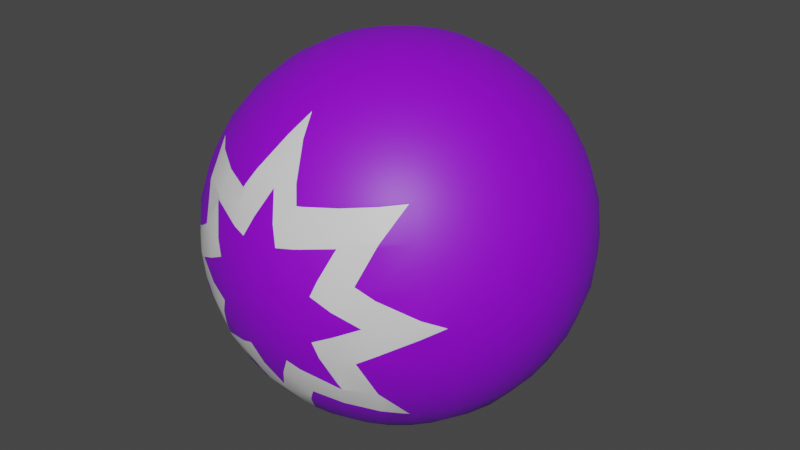 # Source: damagePU.blend  (saved by Blender 2.91.10; exported with 4.5.12 LTS)
import bpy
from mathutils import Matrix  # noqa: F401  (used for matrix-valued properties, if any)

bpy.ops.wm.read_factory_settings(use_empty=True)
scene = bpy.context.scene
scene.name = 'Scene'

# ---- collections
col_collection = bpy.data.collections.new('Collection'); scene.collection.children.link(col_collection)

# ---- materials (node trees are filled in below, after node groups)
mat_material_001 = bpy.data.materials.new('Material.001')
mat_material_001.use_transparent_shadow = False
mat_material_002 = bpy.data.materials.new('Material.002')
mat_material_002.use_transparent_shadow = False

# ---- material node trees
mat_material_001.use_nodes = True; mat_material_001.node_tree.nodes.clear()
_N = mat_material_001.node_tree.nodes; _L = mat_material_001.node_tree.links
n0 = _N.new('ShaderNodeOutputMaterial'); n0.name = 'Material Output'; n0.location = (300, 300)
n1 = _N.new('ShaderNodeBsdfPrincipled'); n1.name = 'Principled BSDF'; n1.location = (10, 300)
n1.distribution = 'GGX'
n1.subsurface_method = 'BURLEY'
n1.inputs[0].default_value = (0.2801, 0.0, 0.8, 1.0)
n1.inputs[3].default_value = 1.45
n1.inputs[27].default_value = (0.0, 0.0, 0.0, 1.0)
n1.inputs[28].default_value = 1.0
_L.new(n1.outputs[0], n0.inputs[0])
n0.is_active_output = True
mat_material_002.use_nodes = True; mat_material_002.node_tree.nodes.clear()
_N = mat_material_002.node_tree.nodes; _L = mat_material_002.node_tree.links
n0 = _N.new('ShaderNodeOutputMaterial'); n0.name = 'Material Output'; n0.location = (300, 300)
n1 = _N.new('ShaderNodeBsdfPrincipled'); n1.name = 'Principled BSDF'; n1.location = (10, 300)
n1.distribution = 'GGX'
n1.subsurface_method = 'BURLEY'
n1.inputs[3].default_value = 1.45
n1.inputs[27].default_value = (0.0, 0.0, 0.0, 1.0)
n1.inputs[28].default_value = 1.0
_L.new(n1.outputs[0], n0.inputs[0])
n0.is_active_output = True

# ---- world
world_world = bpy.data.worlds.new('World'); scene.world = world_world
world_world.use_nodes = True; world_world.node_tree.nodes.clear()
_N = world_world.node_tree.nodes; _L = world_world.node_tree.links
n0 = _N.new('ShaderNodeOutputWorld'); n0.name = 'World Output'; n0.location = (300, 300)
n1 = _N.new('ShaderNodeBackground'); n1.name = 'Background'; n1.location = (10, 300)
n1.inputs[0].default_value = (0.05088, 0.05088, 0.05088, 1.0)
_L.new(n1.outputs[0], n0.inputs[0])
n0.is_active_output = True
world_world.color = (0.05088, 0.05088, 0.05088)
world_world.use_sun_shadow = False
world_world.sun_shadow_jitter_overblur = 0.0

# ---- meshes
me_sphere = bpy.data.meshes.new('Sphere')
me_sphere.from_pydata([(5.584e-08, 0.07204, 0.3601), (5.584e-08, 0.1413, 0.3391), (5.584e-08, 0.2051, 0.305), (5.584e-08, 0.2611, 0.2591), (5.584e-08, 0.307, 0.2031), (5.584e-08, 0.3411, 0.1393), (5.584e-08, 0.3622, 0.06999), (5.584e-08, 0.3693, -0.002049), (5.584e-08, 0.3622, -0.07409), (5.584e-08, 0.2051, -0.3091), (0.01405, 0.07065, 0.3601), (0.02757, 0.1386, 0.3391), (0.04002, 0.2012, 0.305), (0.05094, 0.2561, 0.2591), (0.0599, 0.3011, 0.2031), (0.06655, 0.3346, 0.1393), (0.07065, 0.3552, 0.06999), (0.07204, 0.3622, -0.002049), (0.07065, 0.3552, -0.07409), (0.06655, 0.3346, -0.1434), (0.0599, 0.3011, -0.2072), (0.05094, 0.2561, -0.2632), (0.04002, 0.2012, -0.3091), (0.02757, 0.1386, -0.3432), (0.01405, 0.07065, -0.3642), (0.02757, 0.06655, 0.3601), (0.05408, 0.1306, 0.3391), (0.07851, 0.1895, 0.305), (0.09992, 0.2412, 0.2591), (0.1175, 0.2837, 0.2031), (0.1306, 0.3152, 0.1393), (0.1386, 0.3346, 0.06999), (0.1413, 0.3411, -0.002049), (0.1386, 0.3346, -0.07409), (0.1306, 0.3152, -0.1434), (0.1175, 0.2837, -0.2072), (0.09992, 0.2412, -0.2632), (0.07851, 0.1895, -0.3091), (0.05408, 0.1306, -0.3432), (0.02757, 0.06655, -0.3642), (0.04002, 0.0599, 0.3601), (0.07851, 0.1175, 0.3391), (0.114, 0.1706, 0.305), (0.1451, 0.2171, 0.2591), (0.1706, 0.2553, 0.2031), (0.1895, 0.2837, 0.1393), (0.2012, 0.3011, 0.06999), (0.2051, 0.307, -0.002049), (0.2012, 0.3011, -0.07409), (0.1895, 0.2837, -0.1434), (0.1706, 0.2553, -0.2072), (0.1451, 0.2171, -0.2632), (0.114, 0.1706, -0.3091), (0.07851, 0.1175, -0.3432), (0.04002, 0.0599, -0.3642), (0.05094, 0.05094, 0.3601), (0.09992, 0.09992, 0.3391), (0.1451, 0.1451, 0.305), (0.1846, 0.1846, 0.2591), (0.2171, 0.2171, 0.2031), (0.2412, 0.2412, 0.1393), (0.2561, 0.2561, 0.06999), (0.2611, 0.2611, -0.002049), (0.2561, 0.2561, -0.07409), (0.2412, 0.2412, -0.1434), (0.2171, 0.2171, -0.2072), (0.1846, 0.1846, -0.2632), (0.1451, 0.1451, -0.3091), (0.09992, 0.09992, -0.3432), (0.05094, 0.05094, -0.3642), (0.0599, 0.04002, 0.3601), (0.1175, 0.07851, 0.3391), (0.1706, 0.114, 0.305), (0.2171, 0.1451, 0.2591), (0.2553, 0.1706, 0.2031), (0.2837, 0.1895, 0.1393), (0.3011, 0.2012, 0.06999), (0.307, 0.2051, -0.002049), (0.3011, 0.2012, -0.07409), (0.2837, 0.1895, -0.1434), (0.2553, 0.1706, -0.2072), (0.2171, 0.1451, -0.2632), (0.1706, 0.114, -0.3091), (0.1175, 0.07851, -0.3432), (0.0599, 0.04002, -0.3642), (0.06655, 0.02757, 0.3601), (0.1306, 0.05408, 0.3391), (0.1895, 0.07851, 0.305), (0.2412, 0.09992, 0.2591), (0.2837, 0.1175, 0.2031), (0.3152, 0.1306, 0.1393), (0.3346, 0.1386, 0.06999), (0.3411, 0.1413, -0.002049), (0.3346, 0.1386, -0.07409), (0.3152, 0.1306, -0.1434), (0.2837, 0.1175, -0.2072), (0.2412, 0.09992, -0.2632), (0.1895, 0.07851, -0.3091), (0.1306, 0.05408, -0.3432), (0.06655, 0.02757, -0.3642), (0.07065, 0.01405, 0.3601), (0.1386, 0.02757, 0.3391), (0.2012, 0.04002, 0.305), (0.2561, 0.05094, 0.2591), (0.3011, 0.0599, 0.2031), (0.3346, 0.06655, 0.1393), (0.3552, 0.07065, 0.06999), (0.3622, 0.07204, -0.002049), (0.3552, 0.07065, -0.07409), (0.3346, 0.06655, -0.1434), (0.3011, 0.0599, -0.2072), (0.2561, 0.05094, -0.2632), (0.2012, 0.04002, -0.3091), (0.1386, 0.02757, -0.3432), (0.07065, 0.01405, -0.3642), (0.07204, -2.411e-07, 0.3601), (0.1413, -2.383e-07, 0.3391), (0.2051, -2.356e-07, 0.305), (0.2611, -2.383e-07, 0.2591), (0.307, -2.438e-07, 0.2031), (0.3411, -2.218e-07, 0.1393), (0.3622, -2.658e-07, 0.06999), (0.3693, -2.603e-07, -0.002049), (0.3622, -2.658e-07, -0.07409), (0.3411, -2.053e-07, -0.1434), (0.307, -2.438e-07, -0.2072), (0.2611, -2.383e-07, -0.2632), (0.2051, -2.466e-07, -0.3091), (0.1413, -2.328e-07, -0.3432), (0.07204, -2.342e-07, -0.3642), (0.07065, -0.01405, 0.3601), (0.1386, -0.02757, 0.3391), (0.2012, -0.04002, 0.305), (0.2561, -0.05094, 0.2591), (0.3011, -0.0599, 0.2031), (0.3346, -0.06655, 0.1393), (0.3552, -0.07065, 0.06999), (0.3622, -0.07204, -0.002049), (0.3552, -0.07065, -0.07409), (0.3346, -0.06655, -0.1434), (0.3011, -0.0599, -0.2072), (0.2561, -0.05094, -0.2632), (0.2012, -0.04002, -0.3091), (0.1386, -0.02757, -0.3432), (0.07065, -0.01405, -0.3642), (0.06655, -0.02757, 0.3601), (0.1306, -0.05408, 0.3391), (0.1895, -0.07851, 0.305), (0.2412, -0.09992, 0.2591), (0.2837, -0.1175, 0.2031), (0.3152, -0.1306, 0.1393), (0.3346, -0.1386, 0.06999), (0.3411, -0.1413, -0.002049), (0.3346, -0.1386, -0.07409), (0.3152, -0.1306, -0.1434), (0.2837, -0.1175, -0.2072), (0.2412, -0.09992, -0.2632), (0.1895, -0.07851, -0.3091), (0.1306, -0.05408, -0.3432), (0.06655, -0.02757, -0.3642), (0.0599, -0.04002, 0.3601), (0.1175, -0.07851, 0.3391), (0.1706, -0.114, 0.305), (0.2171, -0.1451, 0.2591), (0.2553, -0.1706, 0.2031), (0.2837, -0.1895, 0.1393), (0.3011, -0.2012, 0.06999), (0.307, -0.2051, -0.002049), (0.3011, -0.2012, -0.07409), (0.2837, -0.1895, -0.1434), (0.2553, -0.1706, -0.2072), (0.2171, -0.1451, -0.2632), (0.1706, -0.114, -0.3091), (0.1175, -0.07851, -0.3432), (0.0599, -0.04002, -0.3642), (0.05094, -0.05094, 0.3601), (0.09992, -0.09992, 0.3391), (0.1451, -0.1451, 0.305), (0.1846, -0.1846, 0.2591), (0.2171, -0.2171, 0.2031), (0.2412, -0.2412, 0.1393), (0.2561, -0.2561, 0.06999), (0.2611, -0.2611, -0.002049), (0.2561, -0.2561, -0.07409), (0.2412, -0.2412, -0.1434), (0.2171, -0.2171, -0.2072), (0.1846, -0.1846, -0.2632), (0.1451, -0.1451, -0.3091), (0.09992, -0.09992, -0.3432), (0.05094, -0.05094, -0.3642), (0.04002, -0.0599, 0.3601), (0.07851, -0.1175, 0.3391), (0.114, -0.1706, 0.305), (0.1451, -0.2171, 0.2591), (0.1706, -0.2553, 0.2031), (0.1895, -0.2837, 0.1393), (0.2012, -0.3011, 0.06999), (0.2051, -0.307, -0.002049), (0.2012, -0.3011, -0.07409), (0.1895, -0.2837, -0.1434), (0.1706, -0.2553, -0.2072), (0.1451, -0.2171, -0.2632), (0.114, -0.1706, -0.3091), (0.07851, -0.1175, -0.3432), (0.04002, -0.0599, -0.3642), (5.584e-08, -2.408e-07, -0.3713), (0.02757, -0.06655, 0.3601), (0.05408, -0.1306, 0.3391), (0.07851, -0.1895, 0.305), (0.09992, -0.2412, 0.2591), (0.1175, -0.2837, 0.2031), (0.1306, -0.3152, 0.1393), (0.1386, -0.3346, 0.06999), (0.1413, -0.3411, -0.002049), (0.1386, -0.3346, -0.07409), (0.1306, -0.3152, -0.1434), (0.1175, -0.2837, -0.2072), (0.09992, -0.2412, -0.2632), (0.07851, -0.1895, -0.3091), (0.05408, -0.1306, -0.3432), (0.02757, -0.06655, -0.3642), (0.01405, -0.07065, 0.3601), (0.02757, -0.1386, 0.3391), (0.04002, -0.2012, 0.305), (0.05094, -0.2561, 0.2591), (0.0599, -0.3011, 0.2031), (0.06655, -0.3346, 0.1393), (0.07065, -0.3552, 0.06999), (0.07204, -0.3622, -0.002049), (0.07065, -0.3552, -0.07409), (0.06655, -0.3346, -0.1434), (0.0599, -0.3011, -0.2072), (0.05094, -0.2561, -0.2632), (0.04002, -0.2012, -0.3091), (0.02757, -0.1386, -0.3432), (0.01405, -0.07065, -0.3642), (5.317e-08, -0.07204, 0.3601), (7.106e-08, -0.1413, 0.3391), (6.555e-08, -0.2051, 0.305), (4.63e-08, -0.2611, 0.2591), (2.429e-08, -0.307, 0.2031), (7.931e-08, -0.3411, 0.1393), (2.429e-08, -0.3622, 0.06999), (1.878e-08, -0.3693, -0.002049), (2.429e-08, -0.3622, -0.07409), (7.931e-08, -0.3411, -0.1434), (2.429e-08, -0.307, -0.2072), (4.63e-08, -0.2611, -0.2632), (5.18e-08, -0.2051, -0.3091), (5.73e-08, -0.1413, -0.3432), (5.73e-08, -0.07204, -0.3642), (-0.01405, -0.07065, 0.3601), (-0.02757, -0.1386, 0.3391), (-0.04002, -0.2012, 0.305), (-0.05094, -0.2561, 0.2591), (-0.0599, -0.3011, 0.2031), (-0.06655, -0.3346, 0.1393), (-0.07065, -0.3552, 0.06999), (-0.07204, -0.3622, -0.002049), (-0.07065, -0.3552, -0.07409), (-0.06655, -0.3346, -0.1434), (-0.0599, -0.3011, -0.2072), (-0.05094, -0.2561, -0.2632), (-0.04002, -0.2012, -0.3091), (-0.02757, -0.1386, -0.3432), (-0.01405, -0.07065, -0.3642), (-0.02757, -0.06655, 0.3601), (-0.05408, -0.1306, 0.3391), (-0.07851, -0.1895, 0.305), (-0.09992, -0.2412, 0.2591), (-0.1175, -0.2837, 0.2031), (-0.1306, -0.3152, 0.1393), (-0.1386, -0.3346, 0.06999), (-0.1413, -0.3411, -0.002049), (-0.1386, -0.3346, -0.07409), (-0.1306, -0.3152, -0.1434), (-0.1175, -0.2837, -0.2072), (-0.09992, -0.2412, -0.2632), (-0.07851, -0.1895, -0.3091), (-0.05408, -0.1306, -0.3432), (-0.02757, -0.06655, -0.3642), (-0.04002, -0.0599, 0.3601), (-0.07851, -0.1175, 0.3391), (-0.114, -0.1706, 0.305), (-0.1451, -0.2171, 0.2591), (-0.1706, -0.2553, 0.2031), (-0.1895, -0.2837, 0.1393), (-0.2012, -0.3011, 0.06999), (-0.2051, -0.307, -0.002049), (-0.2012, -0.3011, -0.07409), (-0.1895, -0.2837, -0.1434), (-0.1706, -0.2553, -0.2072), (-0.1451, -0.2171, -0.2632), (-0.114, -0.1706, -0.3091), (-0.07851, -0.1175, -0.3432), (-0.04002, -0.0599, -0.3642), (-2.924e-08, -3.258e-07, 0.3672), (-0.05094, -0.05094, 0.3601), (-0.09992, -0.09992, 0.3391), (-0.1451, -0.1451, 0.305), (-0.1846, -0.1846, 0.2591), (-0.2171, -0.2171, 0.2031), (-0.2412, -0.2412, 0.1393), (-0.2561, -0.2561, 0.06999), (-0.2611, -0.2611, -0.002049), (-0.2561, -0.2561, -0.07409), (-0.2412, -0.2412, -0.1434), (-0.2171, -0.2171, -0.2072), (-0.1846, -0.1846, -0.2632), (-0.1451, -0.1451, -0.3091), (-0.09992, -0.09992, -0.3432), (-0.05094, -0.05094, -0.3642), (-0.0599, -0.04002, 0.3601), (-0.1175, -0.07851, 0.3391), (-0.1706, -0.114, 0.305), (-0.2171, -0.1451, 0.2591), (-0.2553, -0.1706, 0.2031), (-0.2837, -0.1895, 0.1393), (-0.3011, -0.2012, 0.06999), (-0.307, -0.2051, -0.002049), (-0.3011, -0.2012, -0.07409), (-0.2837, -0.1895, -0.1434), (-0.2553, -0.1706, -0.2072), (-0.2171, -0.1451, -0.2632), (-0.1706, -0.114, -0.3091), (-0.1175, -0.07851, -0.3432), (-0.0599, -0.04002, -0.3642), (-0.06655, -0.02757, 0.3601), (-0.1306, -0.05408, 0.3391), (-0.1895, -0.07851, 0.305), (-0.2412, -0.09992, 0.2591), (-0.2837, -0.1175, 0.2031), (-0.3152, -0.1306, 0.1393), (-0.3346, -0.1386, 0.06999), (-0.3411, -0.1413, -0.002049), (-0.3346, -0.1386, -0.07409), (-0.3152, -0.1306, -0.1434), (-0.2837, -0.1175, -0.2072), (-0.2412, -0.09992, -0.2632), (-0.1895, -0.07851, -0.3091), (-0.1306, -0.05408, -0.3432), (-0.06655, -0.02757, -0.3642), (-0.07065, -0.01405, 0.3601), (-0.1386, -0.02757, 0.3391), (-0.2012, -0.04002, 0.305), (-0.2561, -0.05094, 0.2591), (-0.3011, -0.0599, 0.2031), (-0.3346, -0.06655, 0.1393), (-0.3552, -0.07065, 0.06999), (-0.3622, -0.07204, -0.002049), (-0.3552, -0.07065, -0.07409), (-0.3346, -0.06655, -0.1434), (-0.3011, -0.0599, -0.2072), (-0.2561, -0.05094, -0.2632), (-0.2012, -0.04002, -0.3091), (-0.1386, -0.02757, -0.3432), (-0.07065, -0.01405, -0.3642), (-0.07204, -2.356e-07, 0.3601), (-0.1413, -2.246e-07, 0.3391), (-0.2051, -2.246e-07, 0.305), (-0.2611, -1.888e-07, 0.2591), (-0.307, -1.723e-07, 0.2031), (-0.3411, -2.383e-07, 0.1393), (-0.3622, -1.558e-07, 0.06999), (-0.3693, -1.723e-07, -0.002049), (-0.3622, -1.558e-07, -0.07409), (-0.3411, -2.383e-07, -0.1434), (-0.307, -1.723e-07, -0.2072), (-0.2611, -1.888e-07, -0.2632), (-0.2051, -2.163e-07, -0.3091), (-0.1413, -2.135e-07, -0.3432), (-0.07204, -2.369e-07, -0.3642), (-0.07065, 0.01405, 0.3601), (-0.1386, 0.02757, 0.3391), (-0.2012, 0.04002, 0.305), (-0.2561, 0.05094, 0.2591), (-0.3011, 0.0599, 0.2031), (-0.3346, 0.06655, 0.1393), (-0.3552, 0.07065, 0.06999), (-0.3622, 0.07204, -0.002049), (-0.3552, 0.07065, -0.07409), (-0.3346, 0.06655, -0.1434), (-0.3011, 0.0599, -0.2072), (-0.2561, 0.05094, -0.2632), (-0.2012, 0.04002, -0.3091), (-0.1386, 0.02757, -0.3432), (-0.07065, 0.01405, -0.3642), (-0.06655, 0.02757, 0.3601), (-0.1306, 0.05408, 0.3391), (-0.1895, 0.07851, 0.305), (-0.2412, 0.09992, 0.2591), (-0.2837, 0.1175, 0.2031), (-0.3152, 0.1306, 0.1393), (-0.3346, 0.1386, 0.06999), (-0.3411, 0.1413, -0.002049), (-0.3346, 0.1386, -0.07409), (-0.3152, 0.1306, -0.1434), (-0.2837, 0.1175, -0.2072), (-0.2412, 0.09992, -0.2632), (-0.1895, 0.07851, -0.3091), (-0.1306, 0.05408, -0.3432), (-0.06655, 0.02757, -0.3642), (-0.0599, 0.04002, 0.3601), (-0.1175, 0.07851, 0.3391), (-0.1706, 0.114, 0.305), (-0.2171, 0.1451, 0.2591), (-0.2553, 0.1706, 0.2031), (-0.2837, 0.1895, 0.1393), (-0.3011, 0.2012, 0.06999), (-0.307, 0.2051, -0.002049), (-0.3011, 0.2012, -0.07409), (-0.2837, 0.1895, -0.1434), (-0.2553, 0.1706, -0.2072), (-0.2171, 0.1451, -0.2632), (-0.1706, 0.114, -0.3091), (-0.1175, 0.07851, -0.3432), (-0.0599, 0.04002, -0.3642), (-0.05094, 0.05094, 0.3601), (-0.09992, 0.09992, 0.3391), (-0.1451, 0.1451, 0.305), (-0.1846, 0.1846, 0.2591), (-0.2171, 0.2171, 0.2031), (-0.2412, 0.2412, 0.1393), (-0.2561, 0.2561, 0.06999), (-0.2611, 0.2611, -0.002049), (-0.2561, 0.2561, -0.07409), (-0.2412, 0.2412, -0.1434), (-0.2171, 0.2171, -0.2072), (-0.1846, 0.1846, -0.2632), (-0.1451, 0.1451, -0.3091), (-0.09992, 0.09992, -0.3432), (-0.05094, 0.05094, -0.3642), (-0.04002, 0.0599, 0.3601), (-0.07851, 0.1175, 0.3391), (-0.114, 0.1706, 0.305), (-0.1451, 0.2171, 0.2591), (-0.1706, 0.2553, 0.2031), (-0.1895, 0.2837, 0.1393), (-0.2012, 0.3011, 0.06999), (-0.2051, 0.307, -0.002049), (-0.2012, 0.3011, -0.07409), (-0.1895, 0.2837, -0.1434), (-0.1706, 0.2553, -0.2072), (-0.1451, 0.2171, -0.2632), (-0.114, 0.1706, -0.3091), (-0.07851, 0.1175, -0.3432), (-0.04002, 0.0599, -0.3642), (-0.02757, 0.06655, 0.3601), (-0.05408, 0.1306, 0.3391), (-0.07851, 0.1895, 0.305), (-0.09992, 0.2412, 0.2591), (-0.1175, 0.2837, 0.2031), (-0.1306, 0.3152, 0.1393), (-0.1386, 0.3346, 0.06999), (-0.1413, 0.3411, -0.002049), (-0.1386, 0.3346, -0.07409), (-0.1306, 0.3152, -0.1434), (-0.1175, 0.2837, -0.2072), (-0.09992, 0.2412, -0.2632), (-0.07851, 0.1895, -0.3091), (-0.05408, 0.1306, -0.3432), (-0.02757, 0.06655, -0.3642), (-0.01405, 0.07065, 0.3601), (-0.02757, 0.1386, 0.3391), (-0.04002, 0.2012, 0.305), (-0.05094, 0.2561, 0.2591), (-0.0599, 0.3011, 0.2031), (-0.06655, 0.3346, 0.1393), (-0.07065, 0.3552, 0.06999), (-0.07204, 0.3622, -0.002049), (-0.07065, 0.3552, -0.07409), (-0.06655, 0.3346, -0.1434), (-0.0599, 0.3011, -0.2072), (-0.05094, 0.2561, -0.2632), (-0.04002, 0.2012, -0.3091), (-0.02757, 0.1386, -0.3432), (-0.01405, 0.07065, -0.3642), (7.931e-08, 0.3411, -0.1434), (1.563e-07, 0.307, -0.2072), (1.123e-07, 0.2611, -0.2632), (8.481e-08, 0.1413, -0.3432), (6.143e-08, 0.07204, -0.3642), (-0.1731, -0.2591, -0.1985), (0.1148, -0.3418, 0.06999), (-0.1154, -0.3416, -0.07409), (-0.1404, -0.3389, -0.02622), (0.1748, -0.2616, 0.1889), (4.963e-08, -0.2272, -0.291), (-0.2598, -0.2598, -0.02019), (0.06286, -0.316, 0.1747), (0.1726, -0.2584, -0.2002), (-0.06835, -0.3436, 0.1089), (0.01674, -0.2595, -0.2632), (-0.01772, -0.2594, 0.2591), (0.06189, -0.3111, -0.1881), (-0.2023, -0.3027, 0.05031), (0.2599, -0.2599, -0.01925), (0.1854, -0.3176, -0.002049), (0.1404, -0.339, -0.02562), (-0.1223, -0.2952, 0.1796), (0.1133, -0.3423, -0.07409), (-0.1715, -0.317, -0.07409), (-0.1219, -0.2942, -0.1858), (0.2023, -0.3028, 0.04998), (-0.0235, -0.3388, -0.1434), (-0.05077, -0.302, 0.2031), (0.03949, -0.3031, 0.2031), (-0.1744, -0.2609, 0.1903), (-0.1908, -0.2856, -0.1357), (0.1218, -0.294, 0.1822), (0.2884, -0.2279, -0.002049), (0.1711, -0.3172, -0.07409), (0.1217, -0.2938, -0.1867), (-0.1404, -0.3389, 0.02212), (0.0235, -0.3388, -0.1434), (-0.2598, -0.2598, 0.01609), (0.1988, -0.2321, -0.2072), (0.2072, -0.2252, -0.2072), (-0.05041, -0.3021, -0.2072), (-0.06185, -0.311, 0.1843), (0.06821, -0.3429, -0.1154), (-0.1902, -0.2846, 0.1354), (-0.0239, -0.3388, 0.1393), (-0.06189, -0.3111, -0.1881), (0.2599, -0.2599, 0.01516), (5.989e-08, -0.2216, 0.2915), (-0.1711, -0.3172, 0.06999), (0.01882, -0.3393, 0.1393), (0.1404, -0.339, 0.02152), (0.1929, -0.2809, 0.1393), (-0.1143, -0.342, 0.06999), (-0.1335, -0.3222, -0.1184), (-0.1314, -0.3172, -0.1362), (0.1907, -0.2855, 0.1321), (-0.2904, -0.2254, -0.002049), (-0.1932, -0.2806, -0.1434), (0.06819, -0.3428, 0.1115), (-0.01674, -0.2595, -0.2632), (0.05041, -0.3021, -0.2072), (-0.2023, -0.3027, -0.0544), (3.691e-08, -0.3149, 0.1884), (0.1321, -0.3189, -0.1302), (0.131, -0.3162, -0.1397), (-0.1319, -0.3185, 0.1275), (-0.1328, -0.3205, 0.1202), (3.988e-08, -0.3167, -0.1891), (-0.1879, -0.3162, -0.002049), (-0.1913, -0.2822, 0.1393), (0.2023, -0.3028, -0.05408), (0.01539, -0.2596, 0.2591), (-0.2133, -0.2202, -0.2072), (-0.208, -0.2246, -0.2072), (-0.06827, -0.3432, -0.1144), (0.1715, -0.317, 0.06999), (0.1323, -0.3193, 0.1246), (0.1331, -0.3212, 0.1176), (0.0429, -0.3484, -0.1056), (0.03166, -0.3487, 0.1041), (0.07088, -0.3167, -0.1732), (0.1036, -0.3482, 0.04085), (0.2079, -0.2221, -0.2096), (-0.07088, -0.3167, -0.1732), (-0.1036, -0.3482, 0.04085), (0.05231, -0.3178, 0.1734), (-0.0429, -0.3484, 0.1015), (0.1036, -0.3482, -0.04495), (0.2097, -0.2298, 0.1934), (-0.1036, -0.3482, -0.04495), (-0.07088, -0.3167, 0.1691), (-0.0429, -0.3484, -0.1056), (-0.1358, -0.316, 0.1286), (-0.2079, -0.2287, 0.1972), (-0.1423, -0.3101, -0.14), (0.1358, -0.313, -0.1415), (0.136, -0.317, 0.1253), (-0.2072, 0.2252, -0.2072), (-0.1988, 0.2321, -0.2072), (0.0239, 0.3388, 0.1393), (0.1902, 0.2846, 0.1354), (0.06185, 0.311, 0.1843), (-0.03949, 0.3031, 0.2031), (-0.1748, 0.2616, 0.1889), (0.06189, 0.3111, -0.1881), (-0.06819, 0.3428, 0.1115), (0.1223, 0.2952, 0.1796), (0.1335, 0.3222, -0.1184), (0.1314, 0.3172, -0.1362), (5.584e-08, 0.3149, 0.1884), (-0.1726, 0.2584, -0.2002), (0.05041, 0.3021, -0.2072), (0.01772, 0.2594, 0.2591), (-0.2599, 0.2599, -0.01925), (-0.0235, 0.3388, -0.1434), (0.1879, 0.3162, -0.002049), (-0.1321, 0.3189, -0.1302), (-0.131, 0.3162, -0.1397), (0.2023, 0.3027, -0.0544), (-0.01882, 0.3393, 0.1393), (-0.2023, 0.3028, 0.04998), (0.1319, 0.3185, 0.1275), (0.1328, 0.3205, 0.1202), (0.2598, 0.2598, 0.01609), (-0.1711, 0.3172, -0.07409), (-0.1133, 0.3423, -0.07409), (-0.1323, 0.3193, 0.1246), (-0.1331, 0.3212, 0.1176), (0.2904, 0.2254, -0.002049), (-0.01674, 0.2595, -0.2632), (0.1715, 0.317, -0.07409), (-0.01539, 0.2596, 0.2591), (0.1154, 0.3416, -0.07409), (0.06827, 0.3432, -0.1144), (0.1932, 0.2806, -0.1434), (-0.06286, 0.316, 0.1747), (-0.1715, 0.317, 0.06999), (0.1404, 0.3389, -0.02622), (0.1731, 0.2591, -0.1985), (0.0235, 0.3388, -0.1434), (-0.06189, 0.3111, -0.1881), (-0.2599, 0.2599, 0.01516), (-0.1404, 0.339, -0.02562), (0.06835, 0.3436, 0.1089), (-0.1907, 0.2855, 0.1321), (-0.2884, 0.2279, -0.002049), (0.2133, 0.2202, -0.2072), (0.208, 0.2246, -0.2072), (0.1219, 0.2942, -0.1858), (0.01674, 0.2595, -0.2632), (1.345e-07, 0.3167, -0.1891), (-0.1218, 0.294, 0.1822), (0.1143, 0.342, 0.06999), (0.05077, 0.302, 0.2031), (0.2023, 0.3027, 0.05031), (-0.05041, 0.3021, -0.2072), (0.1744, 0.2609, 0.1903), (-0.1217, 0.2938, -0.1867), (-0.1929, 0.2809, 0.1393), (0.1908, 0.2856, -0.1357), (7.809e-08, 0.2272, -0.291), (-0.1148, 0.3418, 0.06999), (-0.1854, 0.3176, -0.002049), (-0.2023, 0.3028, -0.05408), (5.584e-08, 0.2216, 0.2915), (0.1404, 0.3389, 0.02212), (-0.06821, 0.3429, -0.1154), (0.1913, 0.2822, 0.1393), (0.2598, 0.2598, -0.02019), (0.1711, 0.3172, 0.06999), (-0.1404, 0.339, 0.02152), (-0.136, 0.317, 0.1253), (-0.1036, 0.3482, -0.04495), (-0.1358, 0.313, -0.1415), (0.0429, 0.3484, 0.1015), (0.1423, 0.3101, -0.14), (0.1358, 0.316, 0.1286), (0.07088, 0.3167, -0.1732), (0.1036, 0.3482, 0.04085), (0.0429, 0.3484, -0.1056), (0.07088, 0.3167, 0.1691), (-0.2079, 0.2221, -0.2096), (0.1036, 0.3482, -0.04495), (0.2079, 0.2287, 0.1972), (-0.03166, 0.3487, 0.1041), (-0.07088, 0.3167, -0.1732), (-0.1036, 0.3482, 0.04085), (-0.2097, 0.2298, 0.1934), (-0.05231, 0.3178, 0.1734), (-0.0429, 0.3484, -0.1056)], [], [(0, 296, 10), (205, 481, 24), (8, 7, 17, 18), (1, 0, 10, 11), (477, 8, 18, 611, 657, 617), (2, 1, 11, 12), (478, 628, 617, 19, 582, 589), (3, 642, 590), (479, 478, 589, 627), (4, 3, 590, 631), (9, 638, 627, 21, 22), (5, 587, 577), (480, 9, 22, 23), (6, 5, 577, 652, 621, 16), (481, 480, 23, 24), (7, 6, 16, 17), (16, 621, 599, 600, 630), (24, 23, 38, 39), (17, 16, 630, 656, 643, 32), (10, 296, 25), (205, 24, 39), (18, 17, 32, 615, 660, 610), (11, 10, 25, 26), (19, 611, 586, 34), (12, 11, 26, 27), (20, 582, 655, 626, 35), (13, 12, 27, 28), (21, 20, 35, 36), (14, 13, 28, 29), (22, 21, 36, 37), (15, 579, 658, 584, 30), (23, 22, 37, 38), (35, 626, 616, 50), (28, 27, 42, 43), (36, 35, 50, 51), (29, 28, 43, 44), (37, 36, 51, 52), (30, 584, 634, 45), (38, 37, 52, 53), (31, 600, 654, 599, 30, 45, 578, 647), (39, 38, 53, 54), (32, 643, 593), (25, 296, 40), (205, 39, 54), (33, 615, 593, 47, 596, 608), (26, 25, 40, 41), (34, 586, 653, 585, 33, 608, 637, 49), (27, 26, 41, 42), (54, 53, 68, 69), (47, 632, 601, 62), (40, 296, 55), (205, 54, 69), (48, 596, 646, 63), (41, 40, 55, 56), (49, 637, 612), (42, 41, 56, 57), (50, 616, 625), (43, 42, 57, 58), (51, 50, 625, 624, 65, 66), (44, 43, 58, 59), (52, 51, 66, 67), (45, 634, 661, 645), (53, 52, 67, 68), (46, 578, 645, 60, 61), (66, 65, 80, 81), (59, 58, 73, 74), (67, 66, 81, 82), (60, 59, 74, 75), (68, 67, 82, 83), (61, 60, 75, 76), (69, 68, 83, 84), (62, 601, 606), (55, 296, 70), (205, 69, 84), (63, 646, 606, 77, 78), (56, 55, 70, 71), (64, 63, 78, 79), (57, 56, 71, 72), (65, 64, 79, 80), (58, 57, 72, 73), (70, 296, 85), (205, 84, 99), (78, 77, 92, 93), (71, 70, 85, 86), (79, 78, 93, 94), (72, 71, 86, 87), (80, 79, 94, 95), (73, 72, 87, 88), (81, 80, 95, 96), (74, 73, 88, 89), (82, 81, 96, 97), (75, 74, 89, 90), (83, 82, 97, 98), (76, 75, 90, 91), (84, 83, 98, 99), (77, 76, 91, 92), (89, 88, 103, 104), (97, 96, 111, 112), (90, 89, 104, 105), (98, 97, 112, 113), (91, 90, 105, 106), (99, 98, 113, 114), (92, 91, 106, 107), (85, 296, 100), (205, 99, 114), (93, 92, 107, 108), (86, 85, 100, 101), (94, 93, 108, 109), (87, 86, 101, 102), (95, 94, 109, 110), (88, 87, 102, 103), (96, 95, 110, 111), (108, 107, 122, 123), (101, 100, 115, 116), (109, 108, 123, 124), (102, 101, 116, 117), (110, 109, 124, 125), (103, 102, 117, 118), (111, 110, 125, 126), (104, 103, 118, 119), (112, 111, 126, 127), (105, 104, 119, 120), (113, 112, 127, 128), (106, 105, 120, 121), (114, 113, 128, 129), (107, 106, 121, 122), (100, 296, 115), (205, 114, 129), (127, 126, 141, 142), (120, 119, 134, 135), (128, 127, 142, 143), (121, 120, 135, 136), (129, 128, 143, 144), (122, 121, 136, 137), (115, 296, 130), (205, 129, 144), (123, 122, 137, 138), (116, 115, 130, 131), (124, 123, 138, 139), (117, 116, 131, 132), (125, 124, 139, 140), (118, 117, 132, 133), (126, 125, 140, 141), (119, 118, 133, 134), (131, 130, 145, 146), (139, 138, 153, 154), (132, 131, 146, 147), (140, 139, 154, 155), (133, 132, 147, 148), (141, 140, 155, 156), (134, 133, 148, 149), (142, 141, 156, 157), (135, 134, 149, 150), (143, 142, 157, 158), (136, 135, 150, 151), (144, 143, 158, 159), (137, 136, 151, 152), (130, 296, 145), (205, 144, 159), (138, 137, 152, 153), (150, 149, 164, 165), (158, 157, 172, 173), (151, 150, 165, 166), (159, 158, 173, 174), (152, 151, 166, 167), (145, 296, 160), (205, 159, 174), (153, 152, 167, 168), (146, 145, 160, 161), (154, 153, 168, 169), (147, 146, 161, 162), (155, 154, 169, 170), (148, 147, 162, 163), (156, 155, 170, 171), (149, 148, 163, 164), (157, 156, 171, 172), (169, 168, 183, 184), (162, 161, 176, 177), (170, 169, 184, 185), (163, 162, 177, 178), (171, 170, 185, 186), (164, 163, 178, 179), (172, 171, 186, 187), (165, 164, 179, 180), (173, 172, 187, 188), (166, 165, 180, 181), (174, 173, 188, 189), (167, 166, 181, 524, 510), (160, 296, 175), (205, 174, 189), (168, 167, 510, 496, 183), (161, 160, 175, 176), (188, 187, 202, 203), (181, 180, 529, 533, 196), (189, 188, 203, 204), (182, 524, 503, 197), (175, 296, 190), (205, 189, 204), (183, 496, 548, 198), (176, 175, 190, 191), (184, 183, 198, 199), (177, 176, 191, 192), (185, 184, 199, 517), (178, 177, 192, 193), (186, 185, 517, 560, 516, 200, 201), (179, 178, 193, 194), (187, 186, 201, 202), (180, 179, 194, 486, 566, 529), (200, 490, 512, 216), (193, 192, 208, 209), (201, 200, 216, 217), (194, 193, 209, 210), (202, 201, 217, 218), (195, 486, 509, 211), (203, 202, 218, 219), (196, 533, 553), (204, 203, 219, 220), (197, 503, 553, 212, 528, 497), (190, 296, 206), (205, 204, 220), (198, 548, 511), (191, 190, 206, 207), (199, 511, 214, 541, 573, 542, 215), (192, 191, 207, 208), (220, 219, 234, 235), (213, 528, 559, 483, 227, 228), (206, 296, 221), (205, 220, 235), (214, 498, 565, 500), (207, 206, 221, 222), (215, 542, 520, 230), (208, 207, 222, 223), (216, 512, 558, 494, 231), (209, 208, 223, 224), (217, 216, 231, 232), (210, 209, 224, 225), (218, 217, 232, 233), (211, 509, 489, 226), (219, 218, 233, 234), (212, 555, 483), (224, 223, 238, 525, 549), (232, 231, 538, 492), (225, 224, 549, 506), (233, 232, 492, 487, 248), (226, 489, 563, 506, 240, 540, 527), (234, 233, 248, 249), (227, 536, 557, 527, 241, 242), (235, 234, 249, 250), (228, 227, 242, 243), (221, 296, 236), (205, 235, 250), (229, 228, 243, 244), (222, 221, 236, 237), (230, 520, 556, 514), (223, 222, 237, 238), (231, 494, 538), (243, 242, 257, 258), (236, 296, 251), (205, 250, 265), (244, 243, 258, 259), (237, 236, 251, 252), (245, 244, 259, 552, 569, 504), (238, 237, 252, 253), (246, 545, 504, 260, 523, 518), (239, 525, 493), (247, 246, 518, 537), (240, 239, 493, 505), (248, 487, 537, 262, 263), (241, 540, 522), (249, 248, 263, 264), (242, 241, 522, 564, 491, 257), (250, 249, 264, 265), (262, 261, 276, 277), (255, 254, 269, 270), (263, 262, 277, 278), (256, 519, 568, 499, 271), (264, 263, 278, 279), (257, 491, 543, 544, 530), (265, 264, 279, 280), (258, 257, 530, 562, 513, 273), (251, 296, 266), (205, 265, 280), (259, 258, 273, 485, 567, 484), (252, 251, 266, 267), (260, 552, 532, 275), (253, 252, 267, 268), (261, 523, 561, 502, 276), (254, 253, 268, 269), (266, 296, 281), (205, 280, 295), (274, 485, 546, 288, 539, 501), (267, 266, 281, 282), (275, 532, 572, 531, 274, 501, 508, 290), (268, 267, 282, 283), (276, 502, 482, 291), (269, 268, 283, 284), (277, 276, 291, 292), (270, 269, 284, 285), (278, 277, 292, 293), (271, 499, 507, 286), (279, 278, 293, 294), (272, 544, 570, 543, 271, 286, 521, 526), (280, 279, 294, 295), (273, 513, 546), (285, 284, 300, 301), (293, 292, 308, 309), (286, 507, 571, 547), (294, 293, 309, 310), (287, 521, 547, 302, 303), (295, 294, 310, 311), (288, 495, 515, 304), (281, 296, 297), (205, 295, 311), (289, 539, 488, 305), (282, 281, 297, 298), (290, 508, 535), (283, 282, 298, 299), (291, 482, 551), (284, 283, 299, 300), (292, 291, 551, 550, 307, 308), (305, 488, 534, 319, 320), (298, 297, 312, 313), (306, 305, 320, 321), (299, 298, 313, 314), (307, 306, 321, 322), (300, 299, 314, 315), (308, 307, 322, 323), (301, 300, 315, 316), (309, 308, 323, 324), (302, 301, 316, 317), (310, 309, 324, 325), (303, 302, 317, 318), (311, 310, 325, 326), (304, 515, 534), (297, 296, 312), (205, 311, 326), (324, 323, 338, 339), (317, 316, 331, 332), (325, 324, 339, 340), (318, 317, 332, 333), (326, 325, 340, 341), (319, 318, 333, 334), (312, 296, 327), (205, 326, 341), (320, 319, 334, 335), (313, 312, 327, 328), (321, 320, 335, 336), (314, 313, 328, 329), (322, 321, 336, 337), (315, 314, 329, 330), (323, 322, 337, 338), (316, 315, 330, 331), (336, 335, 350, 351), (329, 328, 343, 344), (337, 336, 351, 352), (330, 329, 344, 345), (338, 337, 352, 353), (331, 330, 345, 346), (339, 338, 353, 354), (332, 331, 346, 347), (340, 339, 354, 355), (333, 332, 347, 348), (341, 340, 355, 356), (334, 333, 348, 349), (327, 296, 342), (205, 341, 356), (335, 334, 349, 350), (328, 327, 342, 343), (355, 354, 369, 370), (348, 347, 362, 363), (356, 355, 370, 371), (349, 348, 363, 364), (342, 296, 357), (205, 356, 371), (350, 349, 364, 365), (343, 342, 357, 358), (351, 350, 365, 366), (344, 343, 358, 359), (352, 351, 366, 367), (345, 344, 359, 360), (353, 352, 367, 368), (346, 345, 360, 361), (354, 353, 368, 369), (347, 346, 361, 362), (359, 358, 373, 374), (367, 366, 381, 382), (360, 359, 374, 375), (368, 367, 382, 383), (361, 360, 375, 376), (369, 368, 383, 384), (362, 361, 376, 377), (370, 369, 384, 385), (363, 362, 377, 378), (371, 370, 385, 386), (364, 363, 378, 379), (357, 296, 372), (205, 371, 386), (365, 364, 379, 380), (358, 357, 372, 373), (366, 365, 380, 381), (378, 377, 392, 393), (386, 385, 400, 401), (379, 378, 393, 394), (372, 296, 387), (205, 386, 401), (380, 379, 394, 395), (373, 372, 387, 388), (381, 380, 395, 396), (374, 373, 388, 389), (382, 381, 396, 397), (375, 374, 389, 390), (383, 382, 397, 398), (376, 375, 390, 391), (384, 383, 398, 399), (377, 376, 391, 392), (385, 384, 399, 400), (397, 396, 411, 412), (390, 389, 404, 405), (398, 397, 412, 413), (391, 390, 405, 406), (399, 398, 413, 414), (392, 391, 406, 407), (400, 399, 414, 415), (393, 392, 407, 408), (401, 400, 415, 416), (394, 393, 408, 409), (387, 296, 402), (205, 401, 416), (395, 394, 409, 410), (388, 387, 402, 403), (396, 395, 410, 411), (389, 388, 403, 404), (416, 415, 430, 431), (409, 408, 423, 619, 623), (402, 296, 417), (205, 416, 431), (410, 409, 623, 591, 425), (403, 402, 417, 418), (411, 410, 425, 426), (404, 403, 418, 419), (412, 411, 426, 427), (405, 404, 419, 420), (413, 412, 427, 428), (406, 405, 420, 421), (414, 413, 428, 429), (407, 406, 421, 422), (415, 414, 429, 430), (408, 407, 422, 423), (420, 419, 434, 435), (428, 427, 575, 659, 576, 442, 443), (421, 420, 435, 436), (429, 428, 443, 444), (422, 421, 436, 581, 665, 636), (430, 429, 444, 445), (423, 422, 636, 622, 438), (431, 430, 445, 446), (424, 619, 598, 439), (417, 296, 432), (205, 431, 446), (425, 591, 641, 440), (418, 417, 432, 433), (426, 425, 440, 441), (419, 418, 433, 434), (427, 426, 441, 575), (439, 598, 614, 453, 648, 640), (432, 296, 447), (205, 446, 461), (440, 641, 602), (433, 432, 447, 448), (441, 440, 602), (434, 433, 448, 449), (442, 588, 635, 457), (435, 434, 449, 450), (443, 442, 457, 458), (436, 435, 450, 451), (444, 443, 458, 459), (437, 581, 629, 452), (445, 444, 459, 460), (438, 622, 614), (446, 445, 460, 461), (458, 457, 472, 473), (451, 450, 465, 466), (459, 458, 473, 474), (452, 629, 613, 467), (460, 459, 474, 475), (453, 605, 639), (461, 460, 475, 476), (454, 648, 664, 639, 468, 469), (447, 296, 462), (205, 461, 476), (455, 620, 650, 603), (448, 447, 462, 463), (456, 595, 644, 471), (449, 448, 463, 464), (457, 635, 663, 618, 472), (450, 449, 464, 465), (205, 476, 481), (470, 469, 7, 8), (463, 462, 0, 1), (471, 644, 667, 592), (464, 463, 1, 2), (472, 618, 633), (465, 464, 2, 642, 609), (473, 472, 633, 607), (466, 465, 609, 580), (474, 473, 607, 638, 9), (467, 613, 666, 580, 4, 587, 597), (475, 474, 9, 480), (468, 583, 662, 597, 5, 6), (476, 475, 480, 481), (469, 468, 6, 7), (462, 296, 0), (511, 548, 197, 497, 498, 214), (498, 497, 213), (509, 486, 194, 210), (537, 487, 247), (514, 556, 520, 229, 244, 245), (527, 557, 536, 226), (483, 555, 554, 536, 227), (536, 554, 211, 226), (494, 558, 512, 215, 230), (483, 559, 528, 212), (516, 560, 517), (496, 510, 182), (502, 561, 523, 260, 275), (513, 562, 530, 272), (537, 518, 261, 262), (527, 540, 241), (506, 563, 489, 225), (489, 509, 210, 225), (520, 542, 541, 500, 229), (500, 541, 214), (517, 199, 490, 516), (516, 490, 200), (503, 524, 181, 196), (534, 515, 303, 318, 319), (532, 552, 259, 484, 531), (531, 484, 274), (530, 544, 272), (543, 491, 256, 271), (491, 564, 522, 256), (518, 523, 261), (504, 545, 245), (506, 549, 239, 240), (500, 565, 498, 213, 228, 229), (529, 566, 486, 195), (533, 529, 195), (551, 482, 290, 535, 550), (550, 535, 306, 307), (515, 495, 287, 303), (546, 513, 272, 526, 495, 288), (495, 526, 287), (484, 567, 485, 274), (499, 568, 519, 255, 270), (522, 540, 240, 505, 519, 256), (519, 505, 255), (504, 569, 552, 260), (549, 525, 239), (548, 496, 182, 197), (535, 508, 289, 305, 306), (547, 521, 286), (526, 521, 287), (543, 570, 544), (482, 502, 275, 290), (505, 493, 254, 255), (497, 528, 213), (553, 503, 196), (534, 488, 304), (488, 539, 288, 304), (547, 571, 507, 285, 301, 302), (507, 499, 270, 285), (508, 501, 289), (531, 572, 532), (493, 525, 238, 253, 254), (487, 492, 247), (542, 573, 541), (511, 199, 198), (553, 533, 195, 211, 554, 574, 555, 212), (555, 574, 554), (512, 490, 199, 215), (510, 524, 182), (501, 539, 289), (546, 485, 273), (538, 494, 230, 514, 545, 246), (545, 514, 245), (492, 538, 246, 247), (644, 595, 594, 603, 470), (603, 594, 455), (639, 605, 604, 583, 468), (583, 604, 452, 467), (614, 622, 437, 452, 604, 649, 605, 453), (605, 649, 604), (635, 588, 441, 456), (640, 648, 454), (614, 598, 438), (606, 601, 61, 76, 77), (591, 623, 424), (627, 589, 20, 21), (580, 609, 3, 4), (603, 650, 620, 454, 469, 470), (613, 629, 451, 466), (629, 581, 436, 451), (602, 455, 594, 651, 595, 456, 441), (595, 651, 594), (593, 643, 31, 647, 632, 47), (632, 647, 46), (621, 652, 577, 15), (589, 582, 20), (617, 628, 477), (609, 642, 3), (602, 641, 439, 640, 620, 455), (620, 640, 454), (606, 646, 62), (637, 608, 48), (585, 653, 586), (647, 578, 46), (599, 654, 600), (616, 626, 34, 49), (626, 655, 582, 19, 34), (643, 656, 630, 31), (577, 587, 4, 631, 579, 15), (579, 631, 14), (617, 657, 611, 19), (608, 596, 48), (593, 615, 32), (634, 584, 29, 44), (584, 658, 579, 14, 29), (586, 611, 18, 610, 585), (585, 610, 33), (630, 600, 31), (599, 621, 15, 30), (631, 590, 13, 14), (638, 607, 479), (575, 441, 588, 576), (576, 588, 442), (598, 619, 423, 438), (576, 659, 575), (601, 632, 46, 61), (645, 578, 45), (625, 616, 49, 612, 624), (624, 612, 64, 65), (610, 660, 615, 33), (590, 642, 2, 12, 13), (607, 633, 478, 479), (622, 636, 437), (612, 637, 48, 63, 64), (623, 619, 424), (645, 661, 634, 44, 59, 60), (597, 662, 583, 467), (633, 618, 471, 592, 628, 478), (628, 592, 477), (618, 663, 635, 456, 471), (639, 664, 648, 453), (641, 591, 424, 439), (636, 665, 581, 437), (646, 596, 47, 62), (627, 638, 479), (597, 587, 5), (580, 666, 613, 466), (592, 667, 644, 470, 8, 477)])
me_sphere.polygons.foreach_set('use_smooth', [True] * 660)
me_sphere.polygons.foreach_set('material_index', [0, 0, 0, 0, 0, 0, 1, 1, 1, 1, 0, 0, 0, 0, 0, 0, 0, 0, 0, 0, 0, 0, 0, 1, 0, 0, 0, 0, 0, 0, 1, 0, 0, 0, 0, 0, 0, 1, 0, 1, 0, 0, 0, 0, 1, 0, 1, 0, 0, 1, 0, 0, 0, 0, 1, 0, 0, 0, 0, 0, 0, 1, 0, 0, 0, 0, 0, 0, 0, 0, 0, 1, 0, 0, 0, 0, 0, 0, 0, 0, 0, 0, 0, 0, 0, 0, 0, 0, 0, 0, 0, 0, 0, 0, 0, 0, 0, 0, 0, 0, 0, 0, 0, 0, 0, 0, 0, 0, 0, 0, 0, 0, 0, 0, 0, 0, 0, 0, 0, 0, 0, 0, 0, 0, 0, 0, 0, 0, 0, 0, 0, 0, 0, 0, 0, 0, 0, 0, 0, 0, 0, 0, 0, 0, 0, 0, 0, 0, 0, 0, 0, 0, 0, 0, 0, 0, 0, 0, 0, 0, 0, 0, 0, 0, 0, 0, 0, 0, 0, 0, 0, 0, 0, 0, 0, 0, 0, 0, 0, 0, 0, 0, 0, 0, 0, 0, 0, 0, 0, 0, 0, 0, 0, 0, 0, 1, 0, 0, 0, 0, 0, 0, 0, 0, 0, 0, 0, 0, 0, 0, 0, 0, 0, 1, 0, 0, 0, 1, 0, 0, 0, 0, 1, 0, 0, 0, 0, 0, 1, 0, 1, 0, 0, 0, 0, 0, 0, 1, 0, 1, 0, 0, 0, 0, 1, 0, 0, 0, 0, 0, 0, 0, 0, 1, 0, 0, 0, 0, 0, 0, 0, 0, 0, 1, 1, 1, 1, 0, 0, 0, 0, 0, 0, 0, 0, 1, 0, 0, 0, 0, 0, 0, 0, 0, 1, 0, 0, 0, 0, 0, 1, 0, 1, 0, 0, 0, 0, 0, 0, 1, 0, 1, 0, 0, 0, 0, 1, 0, 0, 0, 1, 0, 0, 0, 0, 1, 0, 0, 0, 0, 0, 0, 0, 0, 0, 0, 0, 0, 0, 0, 0, 0, 0, 1, 0, 0, 0, 0, 0, 0, 0, 0, 0, 0, 0, 0, 0, 0, 0, 0, 0, 0, 0, 0, 0, 0, 0, 0, 0, 0, 0, 0, 0, 0, 0, 0, 0, 0, 0, 0, 0, 0, 0, 0, 0, 0, 0, 0, 0, 0, 0, 0, 0, 0, 0, 0, 0, 0, 0, 0, 0, 0, 0, 0, 0, 0, 0, 0, 0, 0, 0, 0, 0, 0, 0, 0, 0, 0, 0, 0, 0, 0, 0, 0, 0, 0, 0, 0, 0, 0, 0, 0, 0, 0, 0, 0, 0, 0, 0, 0, 0, 0, 0, 0, 0, 0, 0, 0, 0, 0, 0, 0, 0, 0, 0, 0, 0, 0, 0, 0, 0, 0, 0, 0, 0, 0, 1, 0, 0, 0, 0, 0, 0, 0, 1, 0, 0, 0, 0, 0, 0, 0, 0, 0, 0, 0, 1, 0, 0, 0, 0, 0, 0, 1, 0, 1, 0, 0, 0, 0, 1, 0, 1, 0, 0, 0, 0, 0, 0, 1, 0, 0, 0, 0, 0, 0, 1, 0, 0, 0, 0, 0, 1, 0, 0, 1, 0, 1, 0, 1, 1, 1, 1, 1, 1, 1, 0, 0, 0, 0, 0, 1, 1, 0, 0, 0, 0, 1, 1, 1, 1, 0, 0, 1, 0, 1, 1, 1, 0, 0, 1, 0, 1, 0, 1, 0, 1, 1, 1, 0, 1, 0, 0, 1, 0, 0, 0, 1, 1, 0, 0, 0, 0, 0, 1, 0, 0, 1, 0, 1, 1, 0, 0, 1, 0, 1, 0, 1, 0, 1, 1, 0, 1, 0, 0, 0, 1, 0, 1, 0, 0, 0, 1, 0, 1, 0, 1, 0, 0, 1, 1, 0, 1, 0, 0, 0, 0, 1, 1, 1, 1, 0, 1, 0, 0, 0, 0, 0, 1, 1, 1, 0, 1, 1, 0, 0, 1, 0, 1, 1, 0, 1, 0, 1, 1, 0, 1, 0, 1, 1, 0, 1, 1, 1, 1, 1, 1, 0, 0, 0])
_uv = me_sphere.uv_layers.new(name='UVMap')
_uv.uv.foreach_set('vector', [0.75, 0.9375, 0.7344, 1.0, 0.7187, 0.9375, 0.7344, 0.0, 0.75, 0.0625, 0.7187, 0.0625, 0.75, 0.4375, 0.75, 0.5, 0.7188, 0.5, 0.7188, 0.4375, 0.75, 0.875, 0.75, 0.9375, 0.7187, 0.9375, 0.7188, 0.875, 0.75, 0.375, 0.75, 0.4375, 0.7188, 0.4375, 0.7188, 0.4011, 0.7305, 0.4091, 0.739, 0.375, 0.75, 0.8125, 0.75, 0.875, 0.7188, 0.875, 0.7188, 0.8125, 0.75, 0.3125, 0.75, 0.3302, 0.739, 0.375, 0.7188, 0.375, 0.7188, 0.3312, 0.7237, 0.3125, 0.75, 0.75, 0.75, 0.7941, 0.7391, 0.75, 0.75, 0.25, 0.75, 0.3125, 0.7237, 0.3125, 0.7397, 0.25, 0.75, 0.6875, 0.75, 0.75, 0.7391, 0.75, 0.7235, 0.6875, 0.75, 0.1875, 0.75, 0.2121, 0.7397, 0.25, 0.7188, 0.25, 0.7188, 0.1875, 0.75, 0.625, 0.75, 0.6732, 0.7388, 0.625, 0.75, 0.125, 0.75, 0.1875, 0.7188, 0.1875, 0.7188, 0.125, 0.75, 0.5625, 0.75, 0.625, 0.7388, 0.625, 0.7305, 0.5909, 0.7188, 0.5976, 0.7188, 0.5625, 0.75, 0.0625, 0.75, 0.125, 0.7188, 0.125, 0.7187, 0.0625, 0.75, 0.5, 0.75, 0.5625, 0.7188, 0.5625, 0.7188, 0.5, 0.7188, 0.5625, 0.7188, 0.5976, 0.6875, 0.6144, 0.6875, 0.6078, 0.6987, 0.5625, 0.7187, 0.0625, 0.7188, 0.125, 0.6875, 0.125, 0.6875, 0.0625, 0.7188, 0.5, 0.7188, 0.5625, 0.6987, 0.5625, 0.704, 0.5372, 0.6875, 0.521, 0.6875, 0.5, 0.7187, 0.9375, 0.7031, 1.0, 0.6875, 0.9375, 0.7031, 0.0, 0.7187, 0.0625, 0.6875, 0.0625, 0.7188, 0.4375, 0.7188, 0.5, 0.6875, 0.5, 0.6875, 0.479, 0.704, 0.4628, 0.6982, 0.4375, 0.7188, 0.875, 0.7187, 0.9375, 0.6875, 0.9375, 0.6875, 0.875, 0.7188, 0.375, 0.7188, 0.4011, 0.6875, 0.3814, 0.6875, 0.375, 0.7188, 0.8125, 0.7188, 0.875, 0.6875, 0.875, 0.6875, 0.8125, 0.7188, 0.3125, 0.7188, 0.3312, 0.7149, 0.3458, 0.6875, 0.3334, 0.6875, 0.3125, 0.7188, 0.75, 0.7188, 0.8125, 0.6875, 0.8125, 0.6875, 0.75, 0.7188, 0.25, 0.7188, 0.3125, 0.6875, 0.3125, 0.6875, 0.25, 0.7188, 0.6875, 0.7188, 0.75, 0.6875, 0.75, 0.6875, 0.6875, 0.7188, 0.1875, 0.7188, 0.25, 0.6875, 0.25, 0.6875, 0.1875, 0.7188, 0.625, 0.7188, 0.6691, 0.7149, 0.6542, 0.6875, 0.6645, 0.6875, 0.625, 0.7188, 0.125, 0.7188, 0.1875, 0.6875, 0.1875, 0.6875, 0.125, 0.6875, 0.3125, 0.6875, 0.3334, 0.6562, 0.321, 0.6562, 0.3125, 0.6875, 0.75, 0.6875, 0.8125, 0.6562, 0.8125, 0.6562, 0.75, 0.6875, 0.25, 0.6875, 0.3125, 0.6562, 0.3125, 0.6562, 0.25, 0.6875, 0.6875, 0.6875, 0.75, 0.6562, 0.75, 0.6562, 0.6875, 0.6875, 0.1875, 0.6875, 0.25, 0.6562, 0.25, 0.6562, 0.1875, 0.6875, 0.625, 0.6875, 0.6645, 0.6562, 0.675, 0.6562, 0.625, 0.6875, 0.125, 0.6875, 0.1875, 0.6562, 0.1875, 0.6562, 0.125, 0.6875, 0.5625, 0.6875, 0.6078, 0.6854, 0.6154, 0.6875, 0.6144, 0.6875, 0.625, 0.6562, 0.625, 0.6562, 0.6216, 0.6713, 0.5625, 0.6875, 0.0625, 0.6875, 0.125, 0.6562, 0.125, 0.6562, 0.0625, 0.6875, 0.5, 0.6875, 0.521, 0.6647, 0.5, 0.6875, 0.9375, 0.6719, 1.0, 0.6562, 0.9375, 0.6719, 0.0, 0.6875, 0.0625, 0.6562, 0.0625, 0.6875, 0.4375, 0.6875, 0.479, 0.6647, 0.5, 0.6562, 0.5, 0.6562, 0.4546, 0.6711, 0.4375, 0.6875, 0.875, 0.6875, 0.9375, 0.6562, 0.9375, 0.6562, 0.875, 0.6875, 0.375, 0.6875, 0.3814, 0.6815, 0.378, 0.6875, 0.3976, 0.6875, 0.4375, 0.6711, 0.4375, 0.6562, 0.3819, 0.6562, 0.375, 0.6875, 0.8125, 0.6875, 0.875, 0.6562, 0.875, 0.6562, 0.8125, 0.6562, 0.0625, 0.6562, 0.125, 0.625, 0.125, 0.625, 0.0625, 0.6562, 0.5, 0.6562, 0.5454, 0.625, 0.5157, 0.625, 0.5, 0.6562, 0.9375, 0.6406, 1.0, 0.625, 0.9375, 0.6406, 0.0, 0.6562, 0.0625, 0.625, 0.0625, 0.6562, 0.4375, 0.6562, 0.4546, 0.625, 0.4843, 0.625, 0.4375, 0.6562, 0.875, 0.6562, 0.9375, 0.625, 0.9375, 0.625, 0.875, 0.6562, 0.375, 0.6562, 0.3819, 0.654, 0.375, 0.6562, 0.8125, 0.6562, 0.875, 0.625, 0.875, 0.625, 0.8125, 0.6562, 0.3125, 0.6562, 0.321, 0.6311, 0.3125, 0.6562, 0.75, 0.6562, 0.8125, 0.625, 0.8125, 0.625, 0.75, 0.6562, 0.25, 0.6562, 0.3125, 0.6311, 0.3125, 0.6276, 0.3125, 0.625, 0.3125, 0.625, 0.25, 0.6562, 0.6875, 0.6562, 0.75, 0.625, 0.75, 0.625, 0.6875, 0.6562, 0.1875, 0.6562, 0.25, 0.625, 0.25, 0.625, 0.1875, 0.6562, 0.625, 0.6562, 0.675, 0.6326, 0.6818, 0.6552, 0.625, 0.6562, 0.125, 0.6562, 0.1875, 0.625, 0.1875, 0.625, 0.125, 0.6562, 0.5625, 0.6562, 0.6216, 0.6552, 0.625, 0.625, 0.625, 0.625, 0.5625, 0.625, 0.25, 0.625, 0.3125, 0.5937, 0.3125, 0.5937, 0.25, 0.625, 0.6875, 0.625, 0.75, 0.5937, 0.75, 0.5937, 0.6875, 0.625, 0.1875, 0.625, 0.25, 0.5937, 0.25, 0.5937, 0.1875, 0.625, 0.625, 0.625, 0.6875, 0.5937, 0.6875, 0.5937, 0.625, 0.625, 0.125, 0.625, 0.1875, 0.5937, 0.1875, 0.5937, 0.125, 0.625, 0.5625, 0.625, 0.625, 0.5937, 0.625, 0.5937, 0.5625, 0.625, 0.0625, 0.625, 0.125, 0.5937, 0.125, 0.5937, 0.0625, 0.625, 0.5, 0.625, 0.5157, 0.6051, 0.5, 0.625, 0.9375, 0.6094, 1.0, 0.5937, 0.9375, 0.6094, 0.0, 0.625, 0.0625, 0.5937, 0.0625, 0.625, 0.4375, 0.625, 0.4843, 0.6051, 0.5, 0.5937, 0.5, 0.5937, 0.4375, 0.625, 0.875, 0.625, 0.9375, 0.5937, 0.9375, 0.5937, 0.875, 0.625, 0.375, 0.625, 0.4375, 0.5937, 0.4375, 0.5938, 0.375, 0.625, 0.8125, 0.625, 0.875, 0.5937, 0.875, 0.5937, 0.8125, 0.625, 0.3125, 0.625, 0.375, 0.5938, 0.375, 0.5937, 0.3125, 0.625, 0.75, 0.625, 0.8125, 0.5937, 0.8125, 0.5937, 0.75, 0.5937, 0.9375, 0.5781, 1.0, 0.5625, 0.9375, 0.5781, 0.0, 0.5937, 0.0625, 0.5625, 0.0625, 0.5937, 0.4375, 0.5937, 0.5, 0.5625, 0.5, 0.5625, 0.4375, 0.5937, 0.875, 0.5937, 0.9375, 0.5625, 0.9375, 0.5625, 0.875, 0.5938, 0.375, 0.5937, 0.4375, 0.5625, 0.4375, 0.5625, 0.375, 0.5937, 0.8125, 0.5937, 0.875, 0.5625, 0.875, 0.5625, 0.8125, 0.5937, 0.3125, 0.5938, 0.375, 0.5625, 0.375, 0.5625, 0.3125, 0.5937, 0.75, 0.5937, 0.8125, 0.5625, 0.8125, 0.5625, 0.75, 0.5937, 0.25, 0.5937, 0.3125, 0.5625, 0.3125, 0.5625, 0.25, 0.5937, 0.6875, 0.5937, 0.75, 0.5625, 0.75, 0.5625, 0.6875, 0.5937, 0.1875, 0.5937, 0.25, 0.5625, 0.25, 0.5625, 0.1875, 0.5937, 0.625, 0.5937, 0.6875, 0.5625, 0.6875, 0.5625, 0.625, 0.5937, 0.125, 0.5937, 0.1875, 0.5625, 0.1875, 0.5625, 0.125, 0.5937, 0.5625, 0.5937, 0.625, 0.5625, 0.625, 0.5625, 0.5625, 0.5937, 0.0625, 0.5937, 0.125, 0.5625, 0.125, 0.5625, 0.0625, 0.5937, 0.5, 0.5937, 0.5625, 0.5625, 0.5625, 0.5625, 0.5, 0.5625, 0.6875, 0.5625, 0.75, 0.5312, 0.75, 0.5312, 0.6875, 0.5625, 0.1875, 0.5625, 0.25, 0.5312, 0.25, 0.5312, 0.1875, 0.5625, 0.625, 0.5625, 0.6875, 0.5312, 0.6875, 0.5312, 0.625, 0.5625, 0.125, 0.5625, 0.1875, 0.5312, 0.1875, 0.5312, 0.125, 0.5625, 0.5625, 0.5625, 0.625, 0.5312, 0.625, 0.5312, 0.5625, 0.5625, 0.0625, 0.5625, 0.125, 0.5312, 0.125, 0.5312, 0.0625, 0.5625, 0.5, 0.5625, 0.5625, 0.5312, 0.5625, 0.5312, 0.5, 0.5625, 0.9375, 0.5469, 1.0, 0.5312, 0.9375, 0.5469, 0.0, 0.5625, 0.0625, 0.5312, 0.0625, 0.5625, 0.4375, 0.5625, 0.5, 0.5312, 0.5, 0.5312, 0.4375, 0.5625, 0.875, 0.5625, 0.9375, 0.5312, 0.9375, 0.5312, 0.875, 0.5625, 0.375, 0.5625, 0.4375, 0.5312, 0.4375, 0.5312, 0.375, 0.5625, 0.8125, 0.5625, 0.875, 0.5312, 0.875, 0.5312, 0.8125, 0.5625, 0.3125, 0.5625, 0.375, 0.5312, 0.375, 0.5312, 0.3125, 0.5625, 0.75, 0.5625, 0.8125, 0.5312, 0.8125, 0.5312, 0.75, 0.5625, 0.25, 0.5625, 0.3125, 0.5312, 0.3125, 0.5312, 0.25, 0.5312, 0.4375, 0.5312, 0.5, 0.5, 0.5, 0.5, 0.4375, 0.5312, 0.875, 0.5312, 0.9375, 0.5, 0.9375, 0.5, 0.875, 0.5312, 0.375, 0.5312, 0.4375, 0.5, 0.4375, 0.5, 0.375, 0.5312, 0.8125, 0.5312, 0.875, 0.5, 0.875, 0.5, 0.8125, 0.5312, 0.3125, 0.5312, 0.375, 0.5, 0.375, 0.5, 0.3125, 0.5312, 0.75, 0.5312, 0.8125, 0.5, 0.8125, 0.5, 0.75, 0.5312, 0.25, 0.5312, 0.3125, 0.5, 0.3125, 0.5, 0.25, 0.5312, 0.6875, 0.5312, 0.75, 0.5, 0.75, 0.5, 0.6875, 0.5312, 0.1875, 0.5312, 0.25, 0.5, 0.25, 0.5, 0.1875, 0.5312, 0.625, 0.5312, 0.6875, 0.5, 0.6875, 0.5, 0.625, 0.5312, 0.125, 0.5312, 0.1875, 0.5, 0.1875, 0.5, 0.125, 0.5312, 0.5625, 0.5312, 0.625, 0.5, 0.625, 0.5, 0.5625, 0.5312, 0.0625, 0.5312, 0.125, 0.5, 0.125, 0.5, 0.0625, 0.5312, 0.5, 0.5312, 0.5625, 0.5, 0.5625, 0.5, 0.5, 0.5312, 0.9375, 0.5156, 1.0, 0.5, 0.9375, 0.5156, 0.0, 0.5312, 0.0625, 0.5, 0.0625, 0.5, 0.1875, 0.5, 0.25, 0.4687, 0.25, 0.4687, 0.1875, 0.5, 0.625, 0.5, 0.6875, 0.4687, 0.6875, 0.4687, 0.625, 0.5, 0.125, 0.5, 0.1875, 0.4687, 0.1875, 0.4687, 0.125, 0.5, 0.5625, 0.5, 0.625, 0.4687, 0.625, 0.4687, 0.5625, 0.5, 0.0625, 0.5, 0.125, 0.4687, 0.125, 0.4687, 0.0625, 0.5, 0.5, 0.5, 0.5625, 0.4687, 0.5625, 0.4687, 0.5, 0.5, 0.9375, 0.4844, 1.0, 0.4687, 0.9375, 0.4844, 0.0, 0.5, 0.0625, 0.4687, 0.0625, 0.5, 0.4375, 0.5, 0.5, 0.4687, 0.5, 0.4687, 0.4375, 0.5, 0.875, 0.5, 0.9375, 0.4687, 0.9375, 0.4687, 0.875, 0.5, 0.375, 0.5, 0.4375, 0.4687, 0.4375, 0.4687, 0.375, 0.5, 0.8125, 0.5, 0.875, 0.4687, 0.875, 0.4687, 0.8125, 0.5, 0.3125, 0.5, 0.375, 0.4687, 0.375, 0.4687, 0.3125, 0.5, 0.75, 0.5, 0.8125, 0.4687, 0.8125, 0.4687, 0.75, 0.5, 0.25, 0.5, 0.3125, 0.4687, 0.3125, 0.4687, 0.25, 0.5, 0.6875, 0.5, 0.75, 0.4687, 0.75, 0.4687, 0.6875, 0.4687, 0.875, 0.4687, 0.9375, 0.4375, 0.9375, 0.4375, 0.875, 0.4687, 0.375, 0.4687, 0.4375, 0.4375, 0.4375, 0.4375, 0.375, 0.4687, 0.8125, 0.4687, 0.875, 0.4375, 0.875, 0.4375, 0.8125, 0.4687, 0.3125, 0.4687, 0.375, 0.4375, 0.375, 0.4375, 0.3125, 0.4687, 0.75, 0.4687, 0.8125, 0.4375, 0.8125, 0.4375, 0.75, 0.4687, 0.25, 0.4687, 0.3125, 0.4375, 0.3125, 0.4375, 0.25, 0.4687, 0.6875, 0.4687, 0.75, 0.4375, 0.75, 0.4375, 0.6875, 0.4687, 0.1875, 0.4687, 0.25, 0.4375, 0.25, 0.4375, 0.1875, 0.4687, 0.625, 0.4687, 0.6875, 0.4375, 0.6875, 0.4375, 0.625, 0.4687, 0.125, 0.4687, 0.1875, 0.4375, 0.1875, 0.4375, 0.125, 0.4687, 0.5625, 0.4687, 0.625, 0.4375, 0.625, 0.4375, 0.5625, 0.4687, 0.0625, 0.4687, 0.125, 0.4375, 0.125, 0.4375, 0.0625, 0.4687, 0.5, 0.4687, 0.5625, 0.4375, 0.5625, 0.4375, 0.5, 0.4687, 0.9375, 0.4531, 1.0, 0.4375, 0.9375, 0.4531, 0.0, 0.4687, 0.0625, 0.4375, 0.0625, 0.4687, 0.4375, 0.4687, 0.5, 0.4375, 0.5, 0.4375, 0.4375, 0.4375, 0.625, 0.4375, 0.6875, 0.4062, 0.6875, 0.4062, 0.625, 0.4375, 0.125, 0.4375, 0.1875, 0.4062, 0.1875, 0.4062, 0.125, 0.4375, 0.5625, 0.4375, 0.625, 0.4062, 0.625, 0.4062, 0.5625, 0.4375, 0.0625, 0.4375, 0.125, 0.4062, 0.125, 0.4062, 0.0625, 0.4375, 0.5, 0.4375, 0.5625, 0.4062, 0.5625, 0.4062, 0.5, 0.4375, 0.9375, 0.4219, 1.0, 0.4062, 0.9375, 0.4219, 0.0, 0.4375, 0.0625, 0.4062, 0.0625, 0.4375, 0.4375, 0.4375, 0.5, 0.4062, 0.5, 0.4062, 0.4375, 0.4375, 0.875, 0.4375, 0.9375, 0.4062, 0.9375, 0.4062, 0.875, 0.4375, 0.375, 0.4375, 0.4375, 0.4062, 0.4375, 0.4062, 0.375, 0.4375, 0.8125, 0.4375, 0.875, 0.4062, 0.875, 0.4062, 0.8125, 0.4375, 0.3125, 0.4375, 0.375, 0.4062, 0.375, 0.4062, 0.3125, 0.4375, 0.75, 0.4375, 0.8125, 0.4062, 0.8125, 0.4062, 0.75, 0.4375, 0.25, 0.4375, 0.3125, 0.4062, 0.3125, 0.4062, 0.25, 0.4375, 0.6875, 0.4375, 0.75, 0.4062, 0.75, 0.4062, 0.6875, 0.4375, 0.1875, 0.4375, 0.25, 0.4062, 0.25, 0.4062, 0.1875, 0.4062, 0.375, 0.4062, 0.4375, 0.375, 0.4375, 0.375, 0.375, 0.4062, 0.8125, 0.4062, 0.875, 0.375, 0.875, 0.375, 0.8125, 0.4062, 0.3125, 0.4062, 0.375, 0.375, 0.375, 0.375, 0.3125, 0.4062, 0.75, 0.4062, 0.8125, 0.375, 0.8125, 0.375, 0.75, 0.4062, 0.25, 0.4062, 0.3125, 0.375, 0.3125, 0.375, 0.25, 0.4062, 0.6875, 0.4062, 0.75, 0.375, 0.75, 0.375, 0.6875, 0.4062, 0.1875, 0.4062, 0.25, 0.375, 0.25, 0.375, 0.1875, 0.4062, 0.625, 0.4062, 0.6875, 0.375, 0.6875, 0.375, 0.625, 0.4062, 0.125, 0.4062, 0.1875, 0.375, 0.1875, 0.375, 0.125, 0.4062, 0.5625, 0.4062, 0.625, 0.375, 0.625, 0.375, 0.5625, 0.4062, 0.0625, 0.4062, 0.125, 0.375, 0.125, 0.375, 0.0625, 0.4062, 0.5, 0.4062, 0.5625, 0.375, 0.5625, 0.375, 0.5149, 0.3936, 0.5, 0.4062, 0.9375, 0.3906, 1.0, 0.375, 0.9375, 0.3906, 0.0, 0.4062, 0.0625, 0.375, 0.0625, 0.4062, 0.4375, 0.4062, 0.5, 0.3936, 0.5, 0.375, 0.4851, 0.375, 0.4375, 0.4062, 0.875, 0.4062, 0.9375, 0.375, 0.9375, 0.375, 0.875, 0.375, 0.125, 0.375, 0.1875, 0.3437, 0.1875, 0.3437, 0.125, 0.375, 0.5625, 0.375, 0.625, 0.3458, 0.625, 0.3437, 0.6186, 0.3437, 0.5625, 0.375, 0.0625, 0.375, 0.125, 0.3437, 0.125, 0.3437, 0.0625, 0.375, 0.5, 0.375, 0.5149, 0.3437, 0.5451, 0.3437, 0.5, 0.375, 0.9375, 0.3594, 1.0, 0.3437, 0.9375, 0.3594, 0.0, 0.375, 0.0625, 0.3437, 0.0625, 0.375, 0.4375, 0.375, 0.4851, 0.3437, 0.4549, 0.3437, 0.4375, 0.375, 0.875, 0.375, 0.9375, 0.3437, 0.9375, 0.3437, 0.875, 0.375, 0.375, 0.375, 0.4375, 0.3437, 0.4375, 0.3437, 0.375, 0.375, 0.8125, 0.375, 0.875, 0.3437, 0.875, 0.3437, 0.8125, 0.375, 0.3125, 0.375, 0.375, 0.3437, 0.375, 0.3684, 0.3125, 0.375, 0.75, 0.375, 0.8125, 0.3437, 0.8125, 0.3437, 0.75, 0.375, 0.25, 0.375, 0.3125, 0.3684, 0.3125, 0.3697, 0.3098, 0.3627, 0.3125, 0.3437, 0.3125, 0.3437, 0.25, 0.375, 0.6875, 0.375, 0.75, 0.3437, 0.75, 0.3437, 0.6875, 0.375, 0.1875, 0.375, 0.25, 0.3437, 0.25, 0.3437, 0.1875, 0.375, 0.625, 0.375, 0.6875, 0.3437, 0.6875, 0.3437, 0.6736, 0.3677, 0.678, 0.3458, 0.625, 0.3437, 0.3125, 0.3437, 0.3193, 0.3125, 0.3326, 0.3125, 0.3125, 0.3437, 0.75, 0.3437, 0.8125, 0.3125, 0.8125, 0.3125, 0.75, 0.3437, 0.25, 0.3437, 0.3125, 0.3125, 0.3125, 0.3125, 0.25, 0.3437, 0.6875, 0.3437, 0.75, 0.3125, 0.75, 0.3125, 0.6875, 0.3437, 0.1875, 0.3437, 0.25, 0.3125, 0.25, 0.3125, 0.1875, 0.3437, 0.625, 0.3437, 0.6736, 0.3125, 0.667, 0.3125, 0.625, 0.3437, 0.125, 0.3437, 0.1875, 0.3125, 0.1875, 0.3125, 0.125, 0.3437, 0.5625, 0.3437, 0.6186, 0.3289, 0.5625, 0.3437, 0.0625, 0.3437, 0.125, 0.3125, 0.125, 0.3125, 0.0625, 0.3437, 0.5, 0.3437, 0.5451, 0.3289, 0.5625, 0.3125, 0.5625, 0.3125, 0.5204, 0.3341, 0.5, 0.3437, 0.9375, 0.3281, 1.0, 0.3125, 0.9375, 0.3281, 0.0, 0.3437, 0.0625, 0.3125, 0.0625, 0.3437, 0.4375, 0.3437, 0.4549, 0.3287, 0.4375, 0.3437, 0.875, 0.3437, 0.9375, 0.3125, 0.9375, 0.3125, 0.875, 0.3437, 0.375, 0.3287, 0.4375, 0.3125, 0.4375, 0.3125, 0.3868, 0.3152, 0.3766, 0.3125, 0.3783, 0.3125, 0.375, 0.3437, 0.8125, 0.3437, 0.875, 0.3125, 0.875, 0.3125, 0.8125, 0.3125, 0.0625, 0.3125, 0.125, 0.2812, 0.125, 0.2812, 0.0625, 0.3125, 0.5, 0.3125, 0.5204, 0.296, 0.5372, 0.3015, 0.5625, 0.2812, 0.5625, 0.2812, 0.5, 0.3125, 0.9375, 0.2969, 1.0, 0.2812, 0.9375, 0.2969, 0.0, 0.3125, 0.0625, 0.2812, 0.0625, 0.3125, 0.4375, 0.3125, 0.4796, 0.296, 0.4628, 0.3009, 0.4375, 0.3125, 0.875, 0.3125, 0.9375, 0.2812, 0.9375, 0.2812, 0.875, 0.3125, 0.375, 0.3125, 0.3783, 0.2812, 0.4002, 0.2812, 0.375, 0.3125, 0.8125, 0.3125, 0.875, 0.2812, 0.875, 0.2812, 0.8125, 0.3125, 0.3125, 0.3125, 0.3326, 0.2851, 0.3458, 0.2812, 0.3312, 0.2812, 0.3125, 0.3125, 0.75, 0.3125, 0.8125, 0.2812, 0.8125, 0.2812, 0.75, 0.3125, 0.25, 0.3125, 0.3125, 0.2812, 0.3125, 0.2812, 0.25, 0.3125, 0.6875, 0.3125, 0.75, 0.2812, 0.75, 0.2812, 0.6875, 0.3125, 0.1875, 0.3125, 0.25, 0.2812, 0.25, 0.2812, 0.1875, 0.3125, 0.625, 0.3125, 0.667, 0.2812, 0.6597, 0.2812, 0.625, 0.3125, 0.125, 0.3125, 0.1875, 0.2812, 0.1875, 0.2812, 0.125, 0.3125, 0.5625, 0.3125, 0.6055, 0.3015, 0.5625, 0.2812, 0.75, 0.2812, 0.8125, 0.25, 0.8125, 0.25, 0.7941, 0.2594, 0.75, 0.2812, 0.25, 0.2812, 0.3125, 0.2763, 0.3125, 0.2603, 0.25, 0.2812, 0.6875, 0.2812, 0.75, 0.2594, 0.75, 0.2706, 0.6875, 0.2812, 0.1875, 0.2812, 0.25, 0.2603, 0.25, 0.25, 0.2121, 0.25, 0.1875, 0.2812, 0.625, 0.2812, 0.6597, 0.276, 0.6584, 0.2706, 0.6875, 0.25, 0.6875, 0.25, 0.6732, 0.2588, 0.625, 0.2812, 0.125, 0.2812, 0.1875, 0.25, 0.1875, 0.25, 0.125, 0.2812, 0.5625, 0.2812, 0.6, 0.2644, 0.5933, 0.2588, 0.625, 0.25, 0.625, 0.25, 0.5625, 0.2812, 0.0625, 0.2812, 0.125, 0.25, 0.125, 0.25, 0.0625, 0.2812, 0.5, 0.2812, 0.5625, 0.25, 0.5625, 0.25, 0.5, 0.2812, 0.9375, 0.2656, 1.0, 0.25, 0.9375, 0.2656, 0.0, 0.2812, 0.0625, 0.25, 0.0625, 0.2812, 0.4375, 0.2812, 0.5, 0.25, 0.5, 0.25, 0.4375, 0.2812, 0.875, 0.2812, 0.9375, 0.25, 0.9375, 0.25, 0.875, 0.2812, 0.375, 0.2812, 0.4002, 0.2695, 0.4091, 0.261, 0.375, 0.2812, 0.8125, 0.2812, 0.875, 0.25, 0.875, 0.25, 0.8125, 0.2812, 0.3125, 0.2812, 0.3312, 0.2763, 0.3125, 0.25, 0.5, 0.25, 0.5625, 0.2187, 0.5625, 0.2187, 0.5, 0.25, 0.9375, 0.2344, 1.0, 0.2188, 0.9375, 0.2344, 0.0, 0.25, 0.0625, 0.2188, 0.0625, 0.25, 0.4375, 0.25, 0.5, 0.2187, 0.5, 0.2187, 0.4375, 0.25, 0.875, 0.25, 0.9375, 0.2188, 0.9375, 0.2188, 0.875, 0.25, 0.375, 0.25, 0.4375, 0.2187, 0.4375, 0.2188, 0.4011, 0.2305, 0.4091, 0.239, 0.375, 0.25, 0.8125, 0.25, 0.875, 0.2188, 0.875, 0.2188, 0.8125, 0.25, 0.3125, 0.25, 0.3302, 0.239, 0.375, 0.2188, 0.375, 0.2187, 0.3312, 0.2237, 0.3125, 0.25, 0.75, 0.25, 0.7941, 0.2391, 0.75, 0.25, 0.25, 0.25, 0.3125, 0.2237, 0.3125, 0.2397, 0.25, 0.25, 0.6875, 0.25, 0.75, 0.2391, 0.75, 0.2235, 0.6875, 0.25, 0.1875, 0.25, 0.2121, 0.2397, 0.25, 0.2187, 0.25, 0.2188, 0.1875, 0.25, 0.625, 0.25, 0.6732, 0.2388, 0.625, 0.25, 0.125, 0.25, 0.1875, 0.2188, 0.1875, 0.2188, 0.125, 0.25, 0.5625, 0.25, 0.625, 0.2388, 0.625, 0.2305, 0.5909, 0.2187, 0.5976, 0.2187, 0.5625, 0.25, 0.0625, 0.25, 0.125, 0.2188, 0.125, 0.2188, 0.0625, 0.2187, 0.25, 0.2187, 0.3125, 0.1875, 0.3125, 0.1875, 0.25, 0.2187, 0.6875, 0.2187, 0.75, 0.1875, 0.75, 0.1875, 0.6875, 0.2188, 0.1875, 0.2187, 0.25, 0.1875, 0.25, 0.1875, 0.1875, 0.2188, 0.625, 0.2188, 0.6691, 0.2149, 0.6542, 0.1875, 0.6645, 0.1875, 0.625, 0.2188, 0.125, 0.2188, 0.1875, 0.1875, 0.1875, 0.1875, 0.125, 0.2187, 0.5625, 0.2187, 0.5976, 0.1875, 0.6144, 0.1875, 0.6078, 0.1987, 0.5625, 0.2188, 0.0625, 0.2188, 0.125, 0.1875, 0.125, 0.1875, 0.0625, 0.2187, 0.5, 0.2187, 0.5625, 0.1987, 0.5625, 0.204, 0.5372, 0.1875, 0.521, 0.1875, 0.5, 0.2188, 0.9375, 0.2031, 1.0, 0.1875, 0.9375, 0.2031, 0.0, 0.2188, 0.0625, 0.1875, 0.0625, 0.2187, 0.4375, 0.2187, 0.5, 0.1875, 0.5, 0.1875, 0.479, 0.204, 0.4628, 0.1982, 0.4375, 0.2188, 0.875, 0.2188, 0.9375, 0.1875, 0.9375, 0.1875, 0.875, 0.2188, 0.375, 0.2188, 0.4011, 0.1875, 0.3814, 0.1875, 0.375, 0.2188, 0.8125, 0.2188, 0.875, 0.1875, 0.875, 0.1875, 0.8125, 0.2187, 0.3125, 0.2187, 0.3312, 0.2149, 0.3458, 0.1875, 0.3334, 0.1875, 0.3125, 0.2187, 0.75, 0.2188, 0.8125, 0.1875, 0.8125, 0.1875, 0.75, 0.1875, 0.9375, 0.1719, 1.0, 0.1563, 0.9375, 0.1719, 0.0, 0.1875, 0.0625, 0.1563, 0.0625, 0.1875, 0.4375, 0.1875, 0.479, 0.1647, 0.5, 0.1562, 0.5, 0.1562, 0.4546, 0.1711, 0.4375, 0.1875, 0.875, 0.1875, 0.9375, 0.1563, 0.9375, 0.1563, 0.875, 0.1875, 0.375, 0.1875, 0.3814, 0.1815, 0.378, 0.1875, 0.3976, 0.1875, 0.4375, 0.1711, 0.4375, 0.1563, 0.3819, 0.1563, 0.375, 0.1875, 0.8125, 0.1875, 0.875, 0.1563, 0.875, 0.1563, 0.8125, 0.1875, 0.3125, 0.1875, 0.3334, 0.1562, 0.321, 0.1562, 0.3125, 0.1875, 0.75, 0.1875, 0.8125, 0.1563, 0.8125, 0.1563, 0.75, 0.1875, 0.25, 0.1875, 0.3125, 0.1562, 0.3125, 0.1563, 0.25, 0.1875, 0.6875, 0.1875, 0.75, 0.1563, 0.75, 0.1562, 0.6875, 0.1875, 0.1875, 0.1875, 0.25, 0.1563, 0.25, 0.1563, 0.1875, 0.1875, 0.625, 0.1875, 0.6645, 0.1562, 0.675, 0.1563, 0.625, 0.1875, 0.125, 0.1875, 0.1875, 0.1563, 0.1875, 0.1563, 0.125, 0.1875, 0.5625, 0.1875, 0.6078, 0.1854, 0.6154, 0.1875, 0.6144, 0.1875, 0.625, 0.1563, 0.625, 0.1563, 0.6216, 0.1713, 0.5625, 0.1875, 0.0625, 0.1875, 0.125, 0.1563, 0.125, 0.1563, 0.0625, 0.1875, 0.5, 0.1875, 0.521, 0.1647, 0.5, 0.1562, 0.6875, 0.1563, 0.75, 0.125, 0.75, 0.125, 0.6875, 0.1563, 0.1875, 0.1563, 0.25, 0.125, 0.25, 0.125, 0.1875, 0.1563, 0.625, 0.1562, 0.675, 0.1326, 0.6818, 0.1552, 0.625, 0.1563, 0.125, 0.1563, 0.1875, 0.125, 0.1875, 0.125, 0.125, 0.1562, 0.5625, 0.1563, 0.6216, 0.1552, 0.625, 0.125, 0.625, 0.125, 0.5625, 0.1563, 0.0625, 0.1563, 0.125, 0.125, 0.125, 0.125, 0.0625, 0.1562, 0.5, 0.1562, 0.5454, 0.125, 0.5157, 0.125, 0.5, 0.1563, 0.9375, 0.1406, 1.0, 0.125, 0.9375, 0.1406, 0.0, 0.1563, 0.0625, 0.125, 0.0625, 0.1562, 0.4375, 0.1562, 0.4546, 0.125, 0.4843, 0.125, 0.4375, 0.1563, 0.875, 0.1563, 0.9375, 0.125, 0.9375, 0.125, 0.875, 0.1563, 0.375, 0.1563, 0.3819, 0.154, 0.375, 0.1563, 0.8125, 0.1563, 0.875, 0.125, 0.875, 0.125, 0.8125, 0.1562, 0.3125, 0.1562, 0.321, 0.1311, 0.3125, 0.1563, 0.75, 0.1563, 0.8125, 0.125, 0.8125, 0.125, 0.75, 0.1563, 0.25, 0.1562, 0.3125, 0.1311, 0.3125, 0.1276, 0.3125, 0.125, 0.3125, 0.125, 0.25, 0.125, 0.4375, 0.125, 0.4843, 0.1051, 0.5, 0.09375, 0.5, 0.09375, 0.4375, 0.125, 0.875, 0.125, 0.9375, 0.09375, 0.9375, 0.09375, 0.875, 0.125, 0.375, 0.125, 0.4375, 0.09375, 0.4375, 0.09375, 0.375, 0.125, 0.8125, 0.125, 0.875, 0.09375, 0.875, 0.09375, 0.8125, 0.125, 0.3125, 0.125, 0.375, 0.09375, 0.375, 0.09375, 0.3125, 0.125, 0.75, 0.125, 0.8125, 0.09375, 0.8125, 0.09375, 0.75, 0.125, 0.25, 0.125, 0.3125, 0.09375, 0.3125, 0.09375, 0.25, 0.125, 0.6875, 0.125, 0.75, 0.09375, 0.75, 0.09375, 0.6875, 0.125, 0.1875, 0.125, 0.25, 0.09375, 0.25, 0.09375, 0.1875, 0.125, 0.625, 0.125, 0.6875, 0.09375, 0.6875, 0.09375, 0.625, 0.125, 0.125, 0.125, 0.1875, 0.09375, 0.1875, 0.09375, 0.125, 0.125, 0.5625, 0.125, 0.625, 0.09375, 0.625, 0.09375, 0.5625, 0.125, 0.0625, 0.125, 0.125, 0.09375, 0.125, 0.09375, 0.0625, 0.125, 0.5, 0.125, 0.5157, 0.1051, 0.5, 0.125, 0.9375, 0.1094, 1.0, 0.09375, 0.9375, 0.1094, 0.0, 0.125, 0.0625, 0.09375, 0.0625, 0.09375, 0.1875, 0.09375, 0.25, 0.0625, 0.25, 0.0625, 0.1875, 0.09375, 0.625, 0.09375, 0.6875, 0.0625, 0.6875, 0.0625, 0.625, 0.09375, 0.125, 0.09375, 0.1875, 0.0625, 0.1875, 0.0625, 0.125, 0.09375, 0.5625, 0.09375, 0.625, 0.0625, 0.625, 0.0625, 0.5625, 0.09375, 0.0625, 0.09375, 0.125, 0.0625, 0.125, 0.0625, 0.0625, 0.09375, 0.5, 0.09375, 0.5625, 0.0625, 0.5625, 0.0625, 0.5, 0.09375, 0.9375, 0.07813, 1.0, 0.0625, 0.9375, 0.07813, 0.0, 0.09375, 0.0625, 0.0625, 0.0625, 0.09375, 0.4375, 0.09375, 0.5, 0.0625, 0.5, 0.0625, 0.4375, 0.09375, 0.875, 0.09375, 0.9375, 0.0625, 0.9375, 0.0625, 0.875, 0.09375, 0.375, 0.09375, 0.4375, 0.0625, 0.4375, 0.0625, 0.375, 0.09375, 0.8125, 0.09375, 0.875, 0.0625, 0.875, 0.0625, 0.8125, 0.09375, 0.3125, 0.09375, 0.375, 0.0625, 0.375, 0.0625, 0.3125, 0.09375, 0.75, 0.09375, 0.8125, 0.0625, 0.8125, 0.0625, 0.75, 0.09375, 0.25, 0.09375, 0.3125, 0.0625, 0.3125, 0.0625, 0.25, 0.09375, 0.6875, 0.09375, 0.75, 0.0625, 0.75, 0.0625, 0.6875, 0.0625, 0.375, 0.0625, 0.4375, 0.03125, 0.4375, 0.03125, 0.375, 0.0625, 0.8125, 0.0625, 0.875, 0.03125, 0.875, 0.03125, 0.8125, 0.0625, 0.3125, 0.0625, 0.375, 0.03125, 0.375, 0.03125, 0.3125, 0.0625, 0.75, 0.0625, 0.8125, 0.03125, 0.8125, 0.03125, 0.75, 0.0625, 0.25, 0.0625, 0.3125, 0.03125, 0.3125, 0.03125, 0.25, 0.0625, 0.6875, 0.0625, 0.75, 0.03125, 0.75, 0.03125, 0.6875, 0.0625, 0.1875, 0.0625, 0.25, 0.03125, 0.25, 0.03125, 0.1875, 0.0625, 0.625, 0.0625, 0.6875, 0.03125, 0.6875, 0.03125, 0.625, 0.0625, 0.125, 0.0625, 0.1875, 0.03125, 0.1875, 0.03125, 0.125, 0.0625, 0.5625, 0.0625, 0.625, 0.03125, 0.625, 0.03125, 0.5625, 0.0625, 0.0625, 0.0625, 0.125, 0.03125, 0.125, 0.03125, 0.0625, 0.0625, 0.5, 0.0625, 0.5625, 0.03125, 0.5625, 0.03125, 0.5, 0.0625, 0.9375, 0.04688, 1.0, 0.03125, 0.9375, 0.04688, 0.0, 0.0625, 0.0625, 0.03125, 0.0625, 0.0625, 0.4375, 0.0625, 0.5, 0.03125, 0.5, 0.03125, 0.4375, 0.0625, 0.875, 0.0625, 0.9375, 0.03125, 0.9375, 0.03125, 0.875, 0.03125, 0.125, 0.03125, 0.1875, 5.96e-08, 0.1875, 8.941e-08, 0.125, 0.03125, 0.5625, 0.03125, 0.625, 5.96e-08, 0.625, 0.0, 0.5625, 0.03125, 0.0625, 0.03125, 0.125, 8.941e-08, 0.125, 2.384e-07, 0.0625, 0.03125, 0.5, 0.03125, 0.5625, 0.0, 0.5625, 0.0, 0.5, 0.03125, 0.9375, 0.01563, 1.0, 2.384e-07, 0.9375, 0.01563, 0.0, 0.03125, 0.0625, 2.384e-07, 0.0625, 0.03125, 0.4375, 0.03125, 0.5, 0.0, 0.5, 0.0, 0.4375, 0.03125, 0.875, 0.03125, 0.9375, 2.384e-07, 0.9375, 8.941e-08, 0.875, 0.03125, 0.375, 0.03125, 0.4375, 0.0, 0.4375, 5.96e-08, 0.375, 0.03125, 0.8125, 0.03125, 0.875, 8.941e-08, 0.875, 5.96e-08, 0.8125, 0.03125, 0.3125, 0.03125, 0.375, 5.96e-08, 0.375, 0.0, 0.3125, 0.03125, 0.75, 0.03125, 0.8125, 5.96e-08, 0.8125, 0.0, 0.75, 0.03125, 0.25, 0.03125, 0.3125, 0.0, 0.3125, 0.0, 0.25, 0.03125, 0.6875, 0.03125, 0.75, 0.0, 0.75, 0.0, 0.6875, 0.03125, 0.1875, 0.03125, 0.25, 0.0, 0.25, 5.96e-08, 0.1875, 0.03125, 0.625, 0.03125, 0.6875, 0.0, 0.6875, 5.96e-08, 0.625, 1.0, 0.8125, 1.0, 0.875, 0.9688, 0.875, 0.9688, 0.8125, 1.0, 0.3125, 1.0, 0.375, 0.9688, 0.375, 0.9688, 0.3125, 1.0, 0.75, 1.0, 0.8125, 0.9688, 0.8125, 0.9688, 0.75, 1.0, 0.25, 1.0, 0.3125, 0.9688, 0.3125, 0.9688, 0.25, 1.0, 0.6875, 1.0, 0.75, 0.9688, 0.75, 0.9688, 0.6875, 1.0, 0.1875, 1.0, 0.25, 0.9688, 0.25, 0.9688, 0.1875, 1.0, 0.625, 1.0, 0.6875, 0.9688, 0.6875, 0.9688, 0.625, 1.0, 0.125, 1.0, 0.1875, 0.9688, 0.1875, 0.9688, 0.125, 1.0, 0.5625, 1.0, 0.625, 0.9688, 0.625, 0.9688, 0.5625, 1.0, 0.0625, 1.0, 0.125, 0.9688, 0.125, 0.9688, 0.0625, 1.0, 0.5, 1.0, 0.5625, 0.9688, 0.5625, 0.9688, 0.5, 1.0, 0.9375, 0.9844, 1.0, 0.9688, 0.9375, 0.9844, 0.0, 1.0, 0.0625, 0.9688, 0.0625, 1.0, 0.4375, 1.0, 0.5, 0.9688, 0.5, 0.9688, 0.4375, 1.0, 0.875, 1.0, 0.9375, 0.9688, 0.9375, 0.9688, 0.875, 1.0, 0.375, 1.0, 0.4375, 0.9688, 0.4375, 0.9688, 0.375, 0.9688, 0.5625, 0.9688, 0.625, 0.9375, 0.625, 0.9375, 0.5625, 0.9688, 0.0625, 0.9688, 0.125, 0.9375, 0.125, 0.9375, 0.0625, 0.9688, 0.5, 0.9688, 0.5625, 0.9375, 0.5625, 0.9375, 0.5, 0.9688, 0.9375, 0.9531, 1.0, 0.9375, 0.9375, 0.9531, 0.0, 0.9688, 0.0625, 0.9375, 0.0625, 0.9688, 0.4375, 0.9688, 0.5, 0.9375, 0.5, 0.9375, 0.4375, 0.9688, 0.875, 0.9688, 0.9375, 0.9375, 0.9375, 0.9375, 0.875, 0.9688, 0.375, 0.9688, 0.4375, 0.9375, 0.4375, 0.9375, 0.375, 0.9688, 0.8125, 0.9688, 0.875, 0.9375, 0.875, 0.9375, 0.8125, 0.9688, 0.3125, 0.9688, 0.375, 0.9375, 0.375, 0.9375, 0.3125, 0.9688, 0.75, 0.9688, 0.8125, 0.9375, 0.8125, 0.9375, 0.75, 0.9688, 0.25, 0.9688, 0.3125, 0.9375, 0.3125, 0.9375, 0.25, 0.9688, 0.6875, 0.9688, 0.75, 0.9375, 0.75, 0.9375, 0.6875, 0.9688, 0.1875, 0.9688, 0.25, 0.9375, 0.25, 0.9375, 0.1875, 0.9688, 0.625, 0.9688, 0.6875, 0.9375, 0.6875, 0.9375, 0.625, 0.9688, 0.125, 0.9688, 0.1875, 0.9375, 0.1875, 0.9375, 0.125, 0.9375, 0.3125, 0.9375, 0.375, 0.9062, 0.375, 0.9062, 0.3125, 0.9375, 0.75, 0.9375, 0.8125, 0.9062, 0.8125, 0.9062, 0.75, 0.9375, 0.25, 0.9375, 0.3125, 0.9062, 0.3125, 0.9062, 0.25, 0.9375, 0.6875, 0.9375, 0.75, 0.9062, 0.75, 0.9062, 0.6875, 0.9375, 0.1875, 0.9375, 0.25, 0.9062, 0.25, 0.9062, 0.1875, 0.9375, 0.625, 0.9375, 0.6875, 0.9062, 0.6875, 0.9062, 0.625, 0.9375, 0.125, 0.9375, 0.1875, 0.9062, 0.1875, 0.9063, 0.125, 0.9375, 0.5625, 0.9375, 0.625, 0.9062, 0.625, 0.9062, 0.5625, 0.9375, 0.0625, 0.9375, 0.125, 0.9063, 0.125, 0.9063, 0.0625, 0.9375, 0.5, 0.9375, 0.5625, 0.9062, 0.5625, 0.9062, 0.5, 0.9375, 0.9375, 0.9219, 1.0, 0.9063, 0.9375, 0.9219, 0.0, 0.9375, 0.0625, 0.9063, 0.0625, 0.9375, 0.4375, 0.9375, 0.5, 0.9062, 0.5, 0.9062, 0.4375, 0.9375, 0.875, 0.9375, 0.9375, 0.9063, 0.9375, 0.9063, 0.875, 0.9375, 0.375, 0.9375, 0.4375, 0.9062, 0.4375, 0.9062, 0.375, 0.9375, 0.8125, 0.9375, 0.875, 0.9063, 0.875, 0.9062, 0.8125, 0.9063, 0.0625, 0.9063, 0.125, 0.875, 0.125, 0.875, 0.0625, 0.9062, 0.5, 0.9062, 0.5625, 0.875, 0.5625, 0.875, 0.5149, 0.8936, 0.5, 0.9063, 0.9375, 0.8906, 1.0, 0.875, 0.9375, 0.8906, 0.0, 0.9063, 0.0625, 0.875, 0.0625, 0.9062, 0.4375, 0.9062, 0.5, 0.8936, 0.5, 0.875, 0.4851, 0.875, 0.4375, 0.9063, 0.875, 0.9063, 0.9375, 0.875, 0.9375, 0.875, 0.875, 0.9062, 0.375, 0.9062, 0.4375, 0.875, 0.4375, 0.875, 0.375, 0.9062, 0.8125, 0.9063, 0.875, 0.875, 0.875, 0.875, 0.8125, 0.9062, 0.3125, 0.9062, 0.375, 0.875, 0.375, 0.875, 0.3125, 0.9062, 0.75, 0.9062, 0.8125, 0.875, 0.8125, 0.875, 0.75, 0.9062, 0.25, 0.9062, 0.3125, 0.875, 0.3125, 0.875, 0.25, 0.9062, 0.6875, 0.9062, 0.75, 0.875, 0.75, 0.875, 0.6875, 0.9062, 0.1875, 0.9062, 0.25, 0.875, 0.25, 0.875, 0.1875, 0.9062, 0.625, 0.9062, 0.6875, 0.875, 0.6875, 0.875, 0.625, 0.9063, 0.125, 0.9062, 0.1875, 0.875, 0.1875, 0.875, 0.125, 0.9062, 0.5625, 0.9062, 0.625, 0.875, 0.625, 0.875, 0.5625, 0.875, 0.75, 0.875, 0.8125, 0.8438, 0.8125, 0.8438, 0.75, 0.875, 0.25, 0.875, 0.3125, 0.8684, 0.3125, 0.8697, 0.3098, 0.8627, 0.3125, 0.8438, 0.3125, 0.8438, 0.25, 0.875, 0.6875, 0.875, 0.75, 0.8438, 0.75, 0.8438, 0.6875, 0.875, 0.1875, 0.875, 0.25, 0.8438, 0.25, 0.8438, 0.1875, 0.875, 0.625, 0.875, 0.6875, 0.8438, 0.6875, 0.8438, 0.6736, 0.8677, 0.678, 0.8458, 0.625, 0.875, 0.125, 0.875, 0.1875, 0.8438, 0.1875, 0.8438, 0.125, 0.875, 0.5625, 0.875, 0.625, 0.8458, 0.625, 0.8438, 0.6186, 0.8438, 0.5625, 0.875, 0.0625, 0.875, 0.125, 0.8438, 0.125, 0.8438, 0.0625, 0.875, 0.5, 0.875, 0.5149, 0.8438, 0.5451, 0.8438, 0.5, 0.875, 0.9375, 0.8594, 1.0, 0.8438, 0.9375, 0.8594, 0.0, 0.875, 0.0625, 0.8438, 0.0625, 0.875, 0.4375, 0.875, 0.4851, 0.8438, 0.4549, 0.8438, 0.4375, 0.875, 0.875, 0.875, 0.9375, 0.8438, 0.9375, 0.8438, 0.875, 0.875, 0.375, 0.875, 0.4375, 0.8438, 0.4375, 0.8438, 0.375, 0.875, 0.8125, 0.875, 0.875, 0.8438, 0.875, 0.8438, 0.8125, 0.875, 0.3125, 0.875, 0.375, 0.8438, 0.375, 0.8684, 0.3125, 0.8438, 0.5, 0.8438, 0.5451, 0.8289, 0.5625, 0.8125, 0.5625, 0.8125, 0.5204, 0.8341, 0.5, 0.8438, 0.9375, 0.8281, 1.0, 0.8125, 0.9375, 0.8281, 0.0, 0.8438, 0.0625, 0.8125, 0.0625, 0.8438, 0.4375, 0.8438, 0.4549, 0.8287, 0.4375, 0.8438, 0.875, 0.8438, 0.9375, 0.8125, 0.9375, 0.8125, 0.875, 0.8438, 0.375, 0.8438, 0.4375, 0.8287, 0.4375, 0.8438, 0.8125, 0.8438, 0.875, 0.8125, 0.875, 0.8125, 0.8125, 0.8438, 0.3125, 0.8438, 0.3193, 0.8125, 0.3326, 0.8125, 0.3125, 0.8438, 0.75, 0.8438, 0.8125, 0.8125, 0.8125, 0.8125, 0.75, 0.8438, 0.25, 0.8438, 0.3125, 0.8125, 0.3125, 0.8125, 0.25, 0.8438, 0.6875, 0.8438, 0.75, 0.8125, 0.75, 0.8125, 0.6875, 0.8438, 0.1875, 0.8438, 0.25, 0.8125, 0.25, 0.8125, 0.1875, 0.8438, 0.625, 0.8438, 0.6736, 0.8125, 0.667, 0.8125, 0.625, 0.8438, 0.125, 0.8438, 0.1875, 0.8125, 0.1875, 0.8125, 0.125, 0.8438, 0.5625, 0.8438, 0.6186, 0.8289, 0.5625, 0.8438, 0.0625, 0.8438, 0.125, 0.8125, 0.125, 0.8125, 0.0625, 0.8125, 0.25, 0.8125, 0.3125, 0.7812, 0.3125, 0.7812, 0.25, 0.8125, 0.6875, 0.8125, 0.75, 0.7812, 0.75, 0.7812, 0.6875, 0.8125, 0.1875, 0.8125, 0.25, 0.7812, 0.25, 0.7812, 0.1875, 0.8125, 0.625, 0.8125, 0.667, 0.7812, 0.6597, 0.7812, 0.625, 0.8125, 0.125, 0.8125, 0.1875, 0.7812, 0.1875, 0.7812, 0.125, 0.8125, 0.5625, 0.8125, 0.6055, 0.8015, 0.5625, 0.8125, 0.0625, 0.8125, 0.125, 0.7812, 0.125, 0.7812, 0.0625, 0.8125, 0.5, 0.8125, 0.5204, 0.796, 0.5372, 0.8015, 0.5625, 0.7812, 0.5625, 0.7812, 0.5, 0.8125, 0.9375, 0.7969, 1.0, 0.7812, 0.9375, 0.7969, 0.0, 0.8125, 0.0625, 0.7812, 0.0625, 0.8125, 0.4375, 0.8125, 0.4796, 0.796, 0.4628, 0.8009, 0.4375, 0.8125, 0.875, 0.8125, 0.9375, 0.7812, 0.9375, 0.7812, 0.875, 0.8125, 0.375, 0.8125, 0.3783, 0.7812, 0.4002, 0.7812, 0.375, 0.8125, 0.8125, 0.8125, 0.875, 0.7812, 0.875, 0.7812, 0.8125, 0.8125, 0.3125, 0.8125, 0.3326, 0.7851, 0.3458, 0.7812, 0.3312, 0.7812, 0.3125, 0.8125, 0.75, 0.8125, 0.8125, 0.7812, 0.8125, 0.7812, 0.75, 0.7656, 0.0, 0.7812, 0.0625, 0.75, 0.0625, 0.7812, 0.4375, 0.7812, 0.5, 0.75, 0.5, 0.75, 0.4375, 0.7812, 0.875, 0.7812, 0.9375, 0.75, 0.9375, 0.75, 0.875, 0.7812, 0.375, 0.7812, 0.4002, 0.7695, 0.4091, 0.761, 0.375, 0.7812, 0.8125, 0.7812, 0.875, 0.75, 0.875, 0.75, 0.8125, 0.7812, 0.3125, 0.7812, 0.3312, 0.7763, 0.3125, 0.7812, 0.75, 0.7812, 0.8125, 0.75, 0.8125, 0.75, 0.7941, 0.7594, 0.75, 0.7812, 0.25, 0.7812, 0.3125, 0.7763, 0.3125, 0.7603, 0.25, 0.7812, 0.6875, 0.7812, 0.75, 0.7594, 0.75, 0.7706, 0.6875, 0.7812, 0.1875, 0.7812, 0.25, 0.7603, 0.25, 0.75, 0.2121, 0.75, 0.1875, 0.7812, 0.625, 0.7812, 0.6597, 0.776, 0.6584, 0.7706, 0.6875, 0.75, 0.6875, 0.75, 0.6732, 0.7588, 0.625, 0.7812, 0.125, 0.7812, 0.1875, 0.75, 0.1875, 0.75, 0.125, 0.7812, 0.5625, 0.7812, 0.6, 0.7644, 0.5933, 0.7588, 0.625, 0.75, 0.625, 0.75, 0.5625, 0.7812, 0.0625, 0.7812, 0.125, 0.75, 0.125, 0.75, 0.0625, 0.7812, 0.5, 0.7812, 0.5625, 0.75, 0.5625, 0.75, 0.5, 0.7812, 0.9375, 0.7656, 1.0, 0.75, 0.9375, 0.3287, 0.4375, 0.3437, 0.4549, 0.3437, 0.5, 0.3341, 0.5, 0.3125, 0.4796, 0.3125, 0.4375, 0.3125, 0.4796, 0.3341, 0.5, 0.3125, 0.5, 0.3125, 0.667, 0.3437, 0.6736, 0.3437, 0.6875, 0.3125, 0.6875, 0.2397, 0.25, 0.25, 0.2121, 0.25, 0.25, 0.261, 0.375, 0.2695, 0.4091, 0.2812, 0.4002, 0.2812, 0.4375, 0.25, 0.4375, 0.25, 0.375, 0.2588, 0.625, 0.2644, 0.5933, 0.2812, 0.6, 0.2812, 0.625, 0.3015, 0.5625, 0.3125, 0.6055, 0.3125, 0.6117, 0.2812, 0.6, 0.2812, 0.5625, 0.2812, 0.6, 0.3125, 0.6117, 0.3125, 0.625, 0.2812, 0.625, 0.2812, 0.3312, 0.2851, 0.3458, 0.3125, 0.3326, 0.3125, 0.375, 0.2812, 0.375, 0.3015, 0.5625, 0.296, 0.5372, 0.3125, 0.5204, 0.3125, 0.5625, 0.3627, 0.3125, 0.3697, 0.3098, 0.3684, 0.3125, 0.375, 0.4851, 0.3936, 0.5, 0.375, 0.5, 0.1875, 0.3334, 0.2149, 0.3458, 0.2187, 0.3312, 0.2188, 0.375, 0.1875, 0.375, 0.1875, 0.521, 0.204, 0.5372, 0.1987, 0.5625, 0.1875, 0.5625, 0.2397, 0.25, 0.2237, 0.3125, 0.2187, 0.3125, 0.2187, 0.25, 0.2588, 0.625, 0.25, 0.6732, 0.25, 0.625, 0.2706, 0.6875, 0.276, 0.6584, 0.2812, 0.6597, 0.2812, 0.6875, 0.2812, 0.6597, 0.3125, 0.667, 0.3125, 0.6875, 0.2812, 0.6875, 0.2812, 0.4002, 0.3125, 0.3783, 0.3125, 0.3868, 0.3009, 0.4375, 0.2812, 0.4375, 0.3009, 0.4375, 0.3125, 0.3868, 0.3125, 0.4375, 0.3684, 0.3125, 0.3437, 0.375, 0.3437, 0.3193, 0.3627, 0.3125, 0.3627, 0.3125, 0.3437, 0.3193, 0.3437, 0.3125, 0.3437, 0.5451, 0.375, 0.5149, 0.375, 0.5625, 0.3437, 0.5625, 0.1051, 0.5, 0.125, 0.5157, 0.125, 0.5625, 0.09375, 0.5625, 0.09375, 0.5, 0.1875, 0.3814, 0.2188, 0.4011, 0.2187, 0.4375, 0.1982, 0.4375, 0.1875, 0.3976, 0.1875, 0.3976, 0.1982, 0.4375, 0.1875, 0.4375, 0.1987, 0.5625, 0.1875, 0.6078, 0.1875, 0.5625, 0.1875, 0.6144, 0.2187, 0.5976, 0.2188, 0.625, 0.1875, 0.625, 0.2187, 0.5976, 0.2305, 0.5909, 0.2388, 0.625, 0.2188, 0.625, 0.2237, 0.3125, 0.2187, 0.3312, 0.2187, 0.3125, 0.239, 0.375, 0.25, 0.3302, 0.25, 0.375, 0.2706, 0.6875, 0.2594, 0.75, 0.25, 0.75, 0.25, 0.6875, 0.3009, 0.4375, 0.296, 0.4628, 0.3125, 0.4796, 0.3125, 0.5, 0.2812, 0.5, 0.2812, 0.4375, 0.3458, 0.625, 0.3677, 0.678, 0.3437, 0.6736, 0.3437, 0.625, 0.3437, 0.6186, 0.3458, 0.625, 0.3437, 0.625, 0.1311, 0.3125, 0.1562, 0.321, 0.1563, 0.375, 0.154, 0.375, 0.1276, 0.3125, 0.1276, 0.3125, 0.154, 0.375, 0.125, 0.375, 0.125, 0.3125, 0.125, 0.5157, 0.1562, 0.5454, 0.1562, 0.5625, 0.125, 0.5625, 0.1647, 0.5, 0.1875, 0.521, 0.1875, 0.5625, 0.1713, 0.5625, 0.1562, 0.5454, 0.1562, 0.5, 0.1562, 0.5454, 0.1713, 0.5625, 0.1562, 0.5625, 0.1982, 0.4375, 0.204, 0.4628, 0.1875, 0.479, 0.1875, 0.4375, 0.1875, 0.6645, 0.2149, 0.6542, 0.2188, 0.6691, 0.2187, 0.6875, 0.1875, 0.6875, 0.2388, 0.625, 0.25, 0.6732, 0.25, 0.6875, 0.2235, 0.6875, 0.2188, 0.6691, 0.2188, 0.625, 0.2188, 0.6691, 0.2235, 0.6875, 0.2187, 0.6875, 0.239, 0.375, 0.2305, 0.4091, 0.2188, 0.4011, 0.2188, 0.375, 0.2594, 0.75, 0.25, 0.7941, 0.25, 0.75, 0.3437, 0.4549, 0.375, 0.4851, 0.375, 0.5, 0.3437, 0.5, 0.154, 0.375, 0.1563, 0.3819, 0.1562, 0.4375, 0.125, 0.4375, 0.125, 0.375, 0.1552, 0.625, 0.1563, 0.6216, 0.1563, 0.625, 0.1713, 0.5625, 0.1563, 0.6216, 0.1562, 0.5625, 0.1875, 0.6144, 0.1854, 0.6154, 0.1875, 0.6078, 0.1562, 0.321, 0.1875, 0.3334, 0.1875, 0.375, 0.1563, 0.375, 0.2235, 0.6875, 0.2391, 0.75, 0.2187, 0.75, 0.2187, 0.6875, 0.3341, 0.5, 0.3125, 0.5204, 0.3125, 0.5, 0.3289, 0.5625, 0.3437, 0.5451, 0.3437, 0.5625, 0.1051, 0.5, 0.125, 0.4843, 0.125, 0.5, 0.125, 0.4843, 0.1562, 0.4546, 0.1562, 0.5, 0.125, 0.5, 0.1552, 0.625, 0.1326, 0.6818, 0.1562, 0.675, 0.1562, 0.6875, 0.125, 0.6875, 0.125, 0.625, 0.1562, 0.675, 0.1875, 0.6645, 0.1875, 0.6875, 0.1562, 0.6875, 0.1563, 0.3819, 0.1711, 0.4375, 0.1562, 0.4375, 0.1875, 0.3976, 0.1815, 0.378, 0.1875, 0.3814, 0.2391, 0.75, 0.25, 0.7941, 0.25, 0.8125, 0.2188, 0.8125, 0.2187, 0.75, 0.25, 0.2121, 0.2603, 0.25, 0.25, 0.25, 0.3125, 0.3783, 0.3152, 0.3766, 0.3125, 0.3868, 0.3287, 0.4375, 0.3437, 0.375, 0.3437, 0.4375, 0.3289, 0.5625, 0.3437, 0.6186, 0.3437, 0.625, 0.3125, 0.625, 0.3125, 0.6117, 0.3145, 0.6124, 0.3125, 0.6055, 0.3125, 0.5625, 0.3125, 0.6055, 0.3145, 0.6124, 0.3125, 0.6117, 0.3125, 0.3326, 0.3437, 0.3193, 0.3437, 0.375, 0.3125, 0.375, 0.3936, 0.5, 0.375, 0.5149, 0.375, 0.5, 0.1711, 0.4375, 0.1562, 0.4546, 0.1562, 0.4375, 0.1647, 0.5, 0.1875, 0.479, 0.1875, 0.5, 0.2763, 0.3125, 0.2812, 0.3312, 0.2812, 0.375, 0.261, 0.375, 0.25, 0.3302, 0.25, 0.3125, 0.25, 0.3302, 0.261, 0.375, 0.25, 0.375, 0.2603, 0.25, 0.2763, 0.3125, 0.25, 0.3125, 0.25, 0.25, 0.7812, 0.4002, 0.8125, 0.3783, 0.8125, 0.3868, 0.8009, 0.4375, 0.7812, 0.4375, 0.8009, 0.4375, 0.8125, 0.3868, 0.8125, 0.4375, 0.8015, 0.5625, 0.8125, 0.6055, 0.8125, 0.6117, 0.7812, 0.6, 0.7812, 0.5625, 0.7812, 0.6, 0.8125, 0.6117, 0.8125, 0.625, 0.7812, 0.625, 0.8289, 0.5625, 0.8438, 0.6186, 0.8438, 0.625, 0.8125, 0.625, 0.8125, 0.6117, 0.8145, 0.6124, 0.8125, 0.6055, 0.8125, 0.5625, 0.8125, 0.6055, 0.8145, 0.6124, 0.8125, 0.6117, 0.8125, 0.3326, 0.8438, 0.3193, 0.8438, 0.375, 0.8125, 0.375, 0.8341, 0.5, 0.8125, 0.5204, 0.8125, 0.5, 0.8289, 0.5625, 0.8438, 0.5451, 0.8438, 0.5625, 0.6051, 0.5, 0.625, 0.5157, 0.625, 0.5625, 0.5937, 0.5625, 0.5937, 0.5, 0.875, 0.4851, 0.8936, 0.5, 0.875, 0.5, 0.7397, 0.25, 0.7237, 0.3125, 0.7188, 0.3125, 0.7188, 0.25, 0.7706, 0.6875, 0.7594, 0.75, 0.75, 0.75, 0.75, 0.6875, 0.8009, 0.4375, 0.796, 0.4628, 0.8125, 0.4796, 0.8125, 0.5, 0.7812, 0.5, 0.7812, 0.4375, 0.7812, 0.6597, 0.8125, 0.667, 0.8125, 0.6875, 0.7812, 0.6875, 0.8125, 0.667, 0.8438, 0.6736, 0.8438, 0.6875, 0.8125, 0.6875, 0.8287, 0.4375, 0.8125, 0.4375, 0.8125, 0.3868, 0.8152, 0.3766, 0.8125, 0.3783, 0.8125, 0.375, 0.8438, 0.375, 0.8125, 0.3783, 0.8152, 0.3766, 0.8125, 0.3868, 0.6647, 0.5, 0.6875, 0.521, 0.6875, 0.5625, 0.6713, 0.5625, 0.6562, 0.5454, 0.6562, 0.5, 0.6562, 0.5454, 0.6713, 0.5625, 0.6562, 0.5625, 0.7188, 0.5976, 0.7305, 0.5909, 0.7388, 0.625, 0.7188, 0.625, 0.7237, 0.3125, 0.7188, 0.3312, 0.7188, 0.3125, 0.739, 0.375, 0.75, 0.3302, 0.75, 0.375, 0.7594, 0.75, 0.75, 0.7941, 0.75, 0.75, 0.8287, 0.4375, 0.8438, 0.4549, 0.8438, 0.5, 0.8341, 0.5, 0.8125, 0.4796, 0.8125, 0.4375, 0.8125, 0.4796, 0.8341, 0.5, 0.8125, 0.5, 0.6051, 0.5, 0.625, 0.4843, 0.625, 0.5, 0.6562, 0.3819, 0.6711, 0.4375, 0.6562, 0.4375, 0.6875, 0.3976, 0.6815, 0.378, 0.6875, 0.3814, 0.6713, 0.5625, 0.6562, 0.6216, 0.6562, 0.5625, 0.6875, 0.6144, 0.6854, 0.6154, 0.6875, 0.6078, 0.6562, 0.321, 0.6875, 0.3334, 0.6875, 0.375, 0.6562, 0.375, 0.6875, 0.3334, 0.7149, 0.3458, 0.7188, 0.3312, 0.7188, 0.375, 0.6875, 0.375, 0.6875, 0.521, 0.704, 0.5372, 0.6987, 0.5625, 0.6875, 0.5625, 0.7388, 0.625, 0.75, 0.6732, 0.75, 0.6875, 0.7235, 0.6875, 0.7188, 0.6691, 0.7188, 0.625, 0.7188, 0.6691, 0.7235, 0.6875, 0.7188, 0.6875, 0.739, 0.375, 0.7305, 0.4091, 0.7188, 0.4011, 0.7188, 0.375, 0.6711, 0.4375, 0.6562, 0.4546, 0.6562, 0.4375, 0.6647, 0.5, 0.6875, 0.479, 0.6875, 0.5, 0.6562, 0.675, 0.6875, 0.6645, 0.6875, 0.6875, 0.6562, 0.6875, 0.6875, 0.6645, 0.7149, 0.6542, 0.7188, 0.6691, 0.7188, 0.6875, 0.6875, 0.6875, 0.6875, 0.3814, 0.7188, 0.4011, 0.7188, 0.4375, 0.6982, 0.4375, 0.6875, 0.3976, 0.6875, 0.3976, 0.6982, 0.4375, 0.6875, 0.4375, 0.6987, 0.5625, 0.6875, 0.6078, 0.6875, 0.5625, 0.6875, 0.6144, 0.7188, 0.5976, 0.7188, 0.625, 0.6875, 0.625, 0.7235, 0.6875, 0.7391, 0.75, 0.7188, 0.75, 0.7188, 0.6875, 0.75, 0.2121, 0.7603, 0.25, 0.75, 0.25, 0.8684, 0.3125, 0.8438, 0.375, 0.8438, 0.3193, 0.8627, 0.3125, 0.8627, 0.3125, 0.8438, 0.3193, 0.8438, 0.3125, 0.8438, 0.5451, 0.875, 0.5149, 0.875, 0.5625, 0.8438, 0.5625, 0.8627, 0.3125, 0.8697, 0.3098, 0.8684, 0.3125, 0.625, 0.5157, 0.6562, 0.5454, 0.6562, 0.5625, 0.625, 0.5625, 0.6552, 0.625, 0.6562, 0.6216, 0.6562, 0.625, 0.6311, 0.3125, 0.6562, 0.321, 0.6562, 0.375, 0.654, 0.375, 0.6276, 0.3125, 0.6276, 0.3125, 0.654, 0.375, 0.625, 0.375, 0.625, 0.3125, 0.6982, 0.4375, 0.704, 0.4628, 0.6875, 0.479, 0.6875, 0.4375, 0.7391, 0.75, 0.75, 0.7941, 0.75, 0.8125, 0.7188, 0.8125, 0.7188, 0.75, 0.7603, 0.25, 0.7763, 0.3125, 0.75, 0.3125, 0.75, 0.25, 0.8438, 0.6186, 0.8458, 0.625, 0.8438, 0.625, 0.654, 0.375, 0.6562, 0.3819, 0.6562, 0.4375, 0.625, 0.4375, 0.625, 0.375, 0.8936, 0.5, 0.875, 0.5149, 0.875, 0.5, 0.6552, 0.625, 0.6326, 0.6818, 0.6562, 0.675, 0.6562, 0.6875, 0.625, 0.6875, 0.625, 0.625, 0.7588, 0.625, 0.7644, 0.5933, 0.7812, 0.6, 0.7812, 0.625, 0.7763, 0.3125, 0.7812, 0.3312, 0.7812, 0.375, 0.761, 0.375, 0.75, 0.3302, 0.75, 0.3125, 0.75, 0.3302, 0.761, 0.375, 0.75, 0.375, 0.7812, 0.3312, 0.7851, 0.3458, 0.8125, 0.3326, 0.8125, 0.375, 0.7812, 0.375, 0.8015, 0.5625, 0.796, 0.5372, 0.8125, 0.5204, 0.8125, 0.5625, 0.8438, 0.4549, 0.875, 0.4851, 0.875, 0.5, 0.8438, 0.5, 0.8458, 0.625, 0.8677, 0.678, 0.8438, 0.6736, 0.8438, 0.625, 0.625, 0.4843, 0.6562, 0.4546, 0.6562, 0.5, 0.625, 0.5, 0.7397, 0.25, 0.75, 0.2121, 0.75, 0.25, 0.7588, 0.625, 0.75, 0.6732, 0.75, 0.625, 0.7706, 0.6875, 0.776, 0.6584, 0.7812, 0.6597, 0.7812, 0.6875, 0.761, 0.375, 0.7695, 0.4091, 0.7812, 0.4002, 0.7812, 0.4375, 0.75, 0.4375, 0.75, 0.375])
me_sphere.materials.append(mat_material_001)
me_sphere.materials.append(mat_material_002)
me_sphere.use_remesh_fix_poles = True
me_sphere.use_remesh_preserve_attributes = False
me_sphere.use_mirror_vertex_groups = False
me_sphere.update()

# ---- objects
ob_damage = bpy.data.objects.new('Damage', me_sphere)

# ---- transforms, parenting, visibility, modifiers, constraints
ob_damage.location = (0.0, 0.0, 3.289e-07)
ob_damage.lineart.crease_threshold = 0.0

# ---- collection membership
col_collection.objects.link(ob_damage)

# ---- scene / render settings (as saved in the file)
scene.frame_start = 1; scene.frame_end = 250; scene.frame_set(1)
scene.render.engine = 'BLENDER_EEVEE_NEXT'
scene.cycles.use_denoising = False
scene.cycles.samples = 128
scene.cycles.sampling_pattern = 'TABULATED_SOBOL'
scene.cycles.use_adaptive_sampling = False
scene.cycles.use_light_tree = False
scene.view_settings.view_transform = 'Filmic'
bpy.context.view_layer.update()

# ---- added for rendering (the .blend has no active camera and no usable light): camera, sun
cam_auto = bpy.data.cameras.new('AutoCamera')
cam_auto.lens = 50.0
cam_auto.sensor_width = 36.0
cam_auto.clip_end = 1000.0
ob_auto_camera = bpy.data.objects.new('AutoCamera', cam_auto)
scene.collection.objects.link(ob_auto_camera)
ob_auto_camera.location = (1.18348, -1.42018, 0.944735)
ob_auto_camera.rotation_euler = (1.09748, -7.21219e-08, 0.694738)
scene.camera = ob_auto_camera
light_auto_sun = bpy.data.lights.new('AutoSun', 'SUN')
light_auto_sun.energy = 3.0
light_auto_sun.angle = 0.0523599
ob_auto_sun = bpy.data.objects.new('AutoSun', light_auto_sun)
scene.collection.objects.link(ob_auto_sun)
ob_auto_sun.rotation_euler = (0.872665, 0.174533, 0.523599)
bpy.context.view_layer.update()
